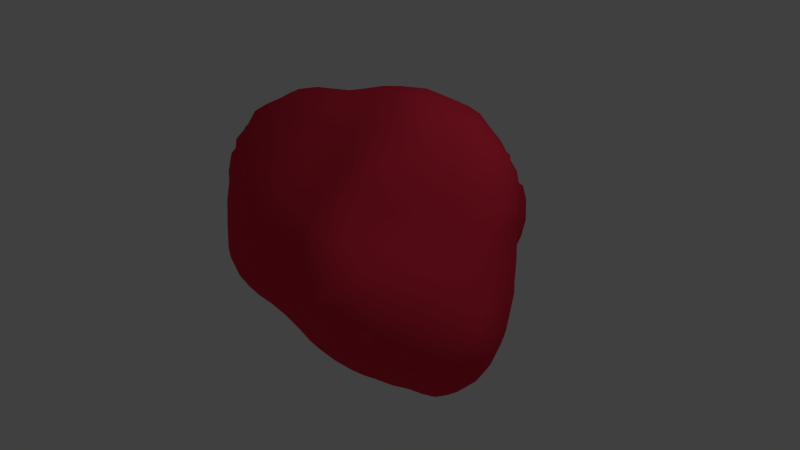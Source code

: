 # Source: ateroid4.blend  (saved by Blender 2.76.0; exported with 4.5.12 LTS)
import bpy
from mathutils import Matrix  # noqa: F401  (used for matrix-valued properties, if any)

bpy.ops.wm.read_factory_settings(use_empty=True)
scene = bpy.context.scene
scene.name = 'Scene'

# ---- collections
col_collection_1 = bpy.data.collections.new('Collection 1'); scene.collection.children.link(col_collection_1)

# ---- materials (node trees are filled in below, after node groups)
mat_material = bpy.data.materials.new('Material')
mat_material.alpha_threshold = 0.0
mat_material.use_transparent_shadow = False
mat_material.diffuse_color = (0.8, 0.03273, 0.06906, 1.0)
mat_material.roughness = 0.5
mat_material.specular_intensity = 0.0
mat_material.line_color = (0.0, 0.0, 0.0, 1.0)

# ---- material node trees

# ---- world
world_world = bpy.data.worlds.new('World'); scene.world = world_world
world_world.color = (0.05088, 0.05088, 0.05088)
world_world.use_sun_shadow = False
world_world.sun_shadow_jitter_overblur = 0.0
world_world.cycles.sampling_method = 'MANUAL'
world_world.cycles.sample_map_resolution = 256

# ---- cameras
cam_camera = bpy.data.cameras.new('Camera')
cam_camera.clip_end = 100.0
cam_camera.lens = 35.0
cam_camera.sensor_width = 32.0
cam_camera.sensor_height = 18.0
cam_camera.ortho_scale = 7.314
cam_camera.dof.focus_distance = 0.0
cam_camera.dof.aperture_fstop = 128.0

# ---- lights
light_lamp = bpy.data.lights.new('Lamp', 'POINT')
light_lamp.transmission_factor = 0.0
light_lamp.cutoff_distance = 30.0
light_lamp.energy = 100.0
light_lamp.shadow_buffer_clip_start = 1.001
light_lamp.shadow_soft_size = 0.1
light_lamp.shadow_maximum_resolution = 0.006
light_lamp.use_absolute_resolution = True
light_lamp.cycles.use_multiple_importance_sampling = False

# ---- meshes
me_cube_001 = bpy.data.meshes.new('Cube.001')
me_cube_001.from_pydata([(-0.8748, -0.6924, -0.2653), (-0.7255, -0.6794, -0.3907), (-0.7695, -0.7179, -0.3088), (-0.8948, -0.7087, -0.1325), (-0.8914, -0.6997, 0.02854), (-0.7549, -0.7819, -0.1325), (-0.7549, -0.771, 0.02854), (-0.679, -0.03604, -0.539), (-1.002, -0.5242, -0.2289), (-1.007, -0.4188, -0.2381), (-1.159, -0.3446, 0.1044), (-1.015, -0.5449, -0.1325), (-1.036, -0.5555, 0.02854), (-1.046, -0.4188, -0.1325), (-1.113, -0.4065, 0.04185), (-1.006, -0.2577, -0.2329), (-1.001, -0.1465, -0.222), (-1.161, -0.2577, 0.09702), (-1.161, -0.1595, 0.09766), (-1.058, -0.2577, -0.1325), (-1.129, -0.2577, 0.01648), (-1.031, -0.09432, -0.1378), (-1.117, -0.1021, 0.0378), (-0.8652, -0.5511, -0.3955), (-0.9237, -0.5914, -0.3008), (-0.8807, -0.4188, -0.4081), (-0.9612, -0.4188, -0.3186), (-0.7695, -0.5948, -0.4204), (-0.8328, -0.6585, -0.3726), (-0.7549, -0.4188, -0.4741), (-0.9753, -0.6254, -0.1325), (-0.972, -0.636, 0.02854), (-0.8768, -0.2577, -0.4065), (-0.9573, -0.2577, -0.3134), (-0.868, -0.09665, -0.4019), (-0.9534, -0.09432, -0.2828), (-0.7549, -0.2577, -0.4797), (-0.7416, -0.0925, -0.49), (-0.9886, -0.03908, -0.195), (-0.05773, -0.6649, -0.5406), (-0.5938, -0.6904, -0.4012), (-0.5938, -0.7598, -0.2936), (-0.4327, -0.6921, -0.4047), (-0.4327, -0.7669, -0.2936), (-0.5633, -0.8309, -0.08831), (-0.5637, -0.8316, 0.02854), (-0.6077, -0.8121, -0.1382), (-0.6442, -0.8122, 0.02854), (-0.4327, -0.8382, -0.1166), (-0.4327, -0.8476, 0.02854), (-0.4327, -0.8158, -0.1971), (-0.2717, -0.6973, -0.4216), (-0.2717, -0.7742, -0.2936), (-0.03873, -0.8229, -0.2169), (-0.1111, -0.6992, -0.4639), (-0.09969, -0.7913, -0.2798), (-0.2717, -0.8347, -0.1221), (-0.2717, -0.8424, 0.02854), (-0.2717, -0.8179, -0.2027), (-0.09969, -0.8301, -0.1426), (-0.1106, -0.8396, 0.02854), (-0.1461, -0.8184, -0.2031), (-0.552, -0.3604, -0.5429), (-0.4327, -0.3727, -0.5508), (-0.5759, -0.2577, -0.5581), (-0.6046, -0.0925, -0.5819), (-0.4327, -0.2577, -0.602), (-0.4027, -0.05803, -0.7243), (-0.4469, -0.1057, -0.6713), (-0.2131, -0.5368, -0.5502), (-0.2687, -0.4169, -0.5732), (-0.1111, -0.5863, -0.5743), (-0.05201, -0.3704, -0.7077), (-0.1077, -0.422, -0.6567), (-0.03269, -0.01914, -0.8578), (-0.2258, -0.2004, -0.7124), (-0.2764, -0.2556, -0.6559), (-0.2764, -0.1057, -0.7485), (-0.3332, -0.1654, -0.6881), (-0.1077, -0.2556, -0.7343), (-0.1594, -0.3078, -0.6778), (-0.09606, -0.08236, -0.8177), (-0.5938, -0.5799, -0.4626), (-0.601, -0.416, -0.517), (-0.4327, -0.5799, -0.468), (-0.4327, -0.4532, -0.518), (-0.6565, -0.2577, -0.5279), (-0.6655, -0.1434, -0.5303), (-0.2687, -0.5863, -0.5017), (-0.3205, -0.4693, -0.5234), (-0.1651, -0.6442, -0.5237), (-0.8798, -0.6824, 0.1896), (-0.8598, -0.6697, 0.3081), (-0.7549, -0.7344, 0.1896), (-0.7585, -0.6878, 0.3574), (-0.7072, -0.6696, 0.4481), (-1.166, -0.3684, 0.1896), (-1.165, -0.3679, 0.3507), (-1.053, -0.5575, 0.1896), (-1.052, -0.5473, 0.3507), (-1.134, -0.4489, 0.1896), (-1.133, -0.4484, 0.3507), (-1.158, -0.3439, 0.434), (-1.029, -0.5247, 0.4819), (-1.084, -0.4207, 0.5116), (-1.033, -0.39, 0.6417), (-1.175, -0.2577, 0.1896), (-1.169, -0.2441, 0.3657), (-1.167, -0.133, 0.1896), (-1.167, -0.136, 0.322), (-1.157, -0.1813, 0.4293), (-1.144, -0.05249, 0.1896), (-1.148, -0.08804, 0.3657), (-1.158, -0.2886, 0.434), (-1.137, -0.2441, 0.4974), (-1.044, -0.268, 0.6864), (-1.115, -0.09665, 0.5118), (-1.038, -0.08948, 0.6854), (-0.9604, -0.6381, 0.1896), (-0.9145, -0.6306, 0.3574), (-0.8146, -0.6542, 0.4155), (-0.9301, -0.5537, 0.526), (-0.8858, -0.5171, 0.6202), (-0.9932, -0.4974, 0.5892), (-0.9385, -0.4342, 0.6846), (-0.7585, -0.6209, 0.5058), (-0.7549, -0.5351, 0.6455), (-0.7549, -0.477, 0.726), (-0.9912, -0.3286, 0.7491), (-0.9921, -0.03101, 0.7475), (-1.003, -0.2212, 0.7611), (-1.003, -0.1384, 0.7611), (-0.8838, -0.3709, 0.7795), (-0.7549, -0.3964, 0.8035), (-0.9289, -0.268, 0.8012), (-0.9294, -0.08948, 0.8097), (-0.7589, -0.261, 0.8854), (-0.7079, -0.2095, 0.924), (-0.7902, -0.09665, 0.8986), (-0.7096, -0.09665, 0.9238), (-0.5304, -0.8256, 0.1239), (-0.588, -0.7935, 0.1824), (-0.5938, -0.7395, 0.3507), (-0.4269, -0.8303, 0.1824), (-0.3693, -0.8237, 0.2857), (-0.4766, -0.8129, 0.2313), (-0.4269, -0.7872, 0.3439), (-0.5938, -0.6854, 0.4713), (-0.4327, -0.7046, 0.4902), (-0.2717, -0.8339, 0.1896), (-0.2717, -0.8262, 0.3054), (-0.2717, -0.7966, 0.3859), (-0.1106, -0.8417, 0.1896), (-0.1106, -0.8332, 0.3225), (-0.1106, -0.8015, 0.403), (-0.2717, -0.716, 0.4912), (-0.1106, -0.7209, 0.4891), (-0.5938, -0.6336, 0.5518), (-0.5812, -0.5429, 0.6825), (-0.6264, -0.4906, 0.7427), (-0.4327, -0.6445, 0.5707), (-0.4327, -0.5667, 0.6729), (-0.2717, -0.6408, 0.5718), (-0.2805, -0.5497, 0.6786), (-0.2328, -0.4851, 0.7362), (-0.1106, -0.6352, 0.5697), (-0.1106, -0.5547, 0.6404), (-0.1106, -0.4688, 0.721), (-0.519, -0.5003, 0.7545), (-0.5812, -0.4297, 0.8094), (-0.4327, -0.5021, 0.7566), (-0.4413, -0.4046, 0.8513), (-0.3933, -0.3414, 0.9169), (-0.5938, -0.32, 0.9031), (-0.5938, -0.2395, 0.937), (-0.5938, -0.09665, 0.9478), (-0.5007, -0.3353, 0.9123), (-0.4413, -0.2721, 0.9446), (-0.4327, -0.09665, 0.9771), (-0.3401, -0.502, 0.7565), (-0.2813, -0.4133, 0.832), (-0.3299, -0.3414, 0.9169), (-0.1106, -0.3883, 0.8122), (-0.2225, -0.3304, 0.9074), (-0.2744, -0.2691, 0.9498), (-0.2717, -0.09665, 1.006), (-0.1106, -0.3171, 0.8928), (-0.1106, -0.2365, 0.9576), (-0.1106, -0.09665, 1.027), (-0.679, 0.02021, -0.539), (-1.014, 0.007564, -0.08764), (-1.033, 0.06253, 0.04151), (-0.9995, 0.1487, 0.1038), (-0.8543, 0.0196, -0.3919), (-0.877, 0.06975, -0.2916), (-0.84, 0.15, -0.2365), (-0.7502, 0.0736, -0.4586), (-0.8214, 0.127, -0.3439), (-0.7046, 0.2255, -0.4078), (-0.7733, 0.2124, -0.2916), (-0.9451, 0.06253, -0.1378), (-0.9678, 0.1149, -0.003536), (-0.8577, 0.1696, -0.1325), (-0.9114, 0.2144, 0.03877), (-0.795, 0.2501, -0.1325), (-0.8181, 0.2801, -0.02631), (-0.6751, 0.308, -0.3753), (-0.6878, 0.345, -0.2936), (-0.8549, 0.3417, 0.08108), (-0.7151, 0.4004, -0.1419), (-0.7956, 0.3919, 0.02785), (-0.6888, 0.4952, -0.09453), (-0.7114, 0.5484, 0.04011), (-0.6777, 0.632, 0.1015), (-0.5213, 0.09656, -0.7039), (-0.5945, 0.05839, -0.6164), (-0.5213, 0.1797, -0.7039), (-0.5589, 0.2303, -0.6259), (-0.4469, 0.0515, -0.7401), (-0.5101, -0.01082, -0.6938), (-0.4452, 0.2303, -0.7451), (-0.5071, 0.2871, -0.6864), (-0.5333, 0.3866, -0.5737), (-0.519, 0.4836, -0.5428), (-0.4039, 0.3866, -0.7372), (-0.4845, 0.3866, -0.6543), (-0.3736, 0.4872, -0.7146), (-0.4234, 0.5391, -0.5963), (-0.03269, 0.01457, -0.8578), (-0.2717, 0.06443, -0.8114), (-0.2717, 0.2255, -0.8168), (-0.09606, 0.06673, -0.8434), (-0.1106, 0.2255, -0.83), (-0.2717, 0.3866, -0.7917), (-0.2717, 0.5075, -0.733), (-0.2717, 0.5881, -0.6342), (-0.1106, 0.3866, -0.8063), (-0.1106, 0.5223, -0.7437), (-0.1106, 0.6028, -0.6496), (-0.6677, 0.1276, -0.5253), (-0.6448, 0.2255, -0.4883), (-0.6188, 0.3717, -0.4393), (-0.6646, 0.4255, -0.2936), (-0.5421, 0.5414, -0.4397), (-0.592, 0.5477, -0.2936), (-0.4732, 0.5909, -0.4834), (-0.6731, 0.4634, -0.2019), (-0.6306, 0.5484, -0.1419), (-0.6462, 0.6026, -0.005862), (-0.3658, 0.6328, -0.5424), (-0.2717, 0.6385, -0.5536), (-0.1106, 0.6449, -0.5691), (-0.5137, 0.6285, -0.376), (-0.5212, 0.6321, -0.2936), (-0.4248, 0.6454, -0.4397), (-0.4327, 0.6693, -0.2936), (-0.5401, 0.6395, -0.1325), (-0.584, 0.6889, 0.04898), (-0.5218, 0.7966, 0.1038), (-0.4327, 0.6786, -0.1325), (-0.4327, 0.7361, 0.01027), (-0.4327, 0.8165, 0.09081), (-0.2717, 0.684, -0.4547), (-0.2717, 0.7221, -0.2936), (-0.1106, 0.7085, -0.4547), (-0.0967, 0.7668, -0.3006), (-0.03375, 0.7907, -0.2515), (-0.2717, 0.7233, -0.1325), (-0.2717, 0.7555, -0.001397), (-0.2717, 0.8288, 0.07914), (-0.1289, 0.7648, -0.1325), (-0.1582, 0.7716, -0.0191), (-0.04838, 0.8045, -0.1325), (-0.1069, 0.8383, 0.03217), (-1.084, 0.06443, 0.1896), (-1.102, 0.06443, 0.3507), (-1.017, 0.1772, 0.1896), (-1.033, 0.2073, 0.3507), (-1.074, 0.06443, 0.5118), (-1.023, 0.06443, 0.6414), (-1.023, 0.1921, 0.5118), (-1.006, 0.1638, 0.6099), (-0.9635, 0.2577, 0.1896), (-0.9833, 0.2879, 0.3507), (-0.9706, 0.06443, 0.7219), (-0.9685, 0.2726, 0.5118), (-0.913, 0.2204, 0.6681), (-0.7549, 0.2833, 0.7323), (-0.8755, 0.3919, 0.1882), (-0.8914, 0.3978, 0.3493), (-0.8388, 0.4711, 0.241), (-0.8388, 0.4711, 0.2947), (-0.8257, 0.4491, 0.1336), (-0.826, 0.4589, 0.4021), (-0.7711, 0.534, 0.1882), (-0.7534, 0.5401, 0.3448), (-0.8879, 0.3552, 0.5118), (-0.8596, 0.3261, 0.6189), (-0.7653, 0.4418, 0.5277), (-0.7549, 0.3611, 0.6517), (-0.7186, 0.5017, 0.4846), (-0.8901, 0.06443, 0.7963), (-0.859, 0.1696, 0.7702), (-0.7469, 0.05399, 0.8732), (-0.6878, -0.006663, 0.9173), (-0.7549, 0.2027, 0.7924), (-0.6817, 0.6367, 0.1896), (-0.6809, 0.6358, 0.2876), (-0.6693, 0.3047, 0.7523), (-0.6466, 0.6091, 0.395), (-0.6738, 0.4668, 0.592), (-0.6178, 0.3895, 0.6793), (-0.6065, 0.5459, 0.5194), (-0.5664, 0.4827, 0.6063), (-0.4327, 0.4009, 0.6966), (-0.4327, 0.5755, 0.5439), (-0.4327, 0.495, 0.616), (-0.2717, 0.4251, 0.712), (-0.2717, 0.5837, 0.548), (-0.2717, 0.5031, 0.6314), (-0.1621, 0.4518, 0.7342), (-0.1106, 0.5958, 0.5479), (-0.1093, 0.5122, 0.6774), (-0.5938, 0.09451, 0.8921), (-0.5938, 0.01397, 0.9253), (-0.6069, 0.2408, 0.803), (-0.4604, 0.1219, 0.9032), (-0.4171, 0.06672, 0.9361), (-0.4171, 0.2097, 0.8534), (-0.353, 0.1455, 0.9148), (-0.5619, 0.3122, 0.7584), (-0.4327, 0.3204, 0.7661), (-0.2717, 0.06443, 0.9832), (-0.2717, 0.255, 0.8735), (-0.2717, 0.1745, 0.9341), (-0.1106, 0.06443, 1.036), (-0.1676, 0.2912, 0.9016), (-0.1126, 0.2327, 0.9628), (-0.2717, 0.3445, 0.793), (-0.1111, 0.3864, 0.8352), (-0.06017, 0.321, 0.9262), (-0.05472, 0.4781, 0.7688), (-0.6162, 0.7173, 0.1896), (-0.5905, 0.6951, 0.3471), (-0.5356, 0.8149, 0.1896), (-0.5345, 0.8161, 0.2993), (-0.4327, 0.7599, 0.4112), (-0.4237, 0.8915, 0.1889), (-0.4237, 0.8698, 0.3206), (-0.5392, 0.647, 0.4468), (-0.4327, 0.6794, 0.4634), (-0.364, 0.9515, 0.2421), (-0.364, 0.9515, 0.2735), (-0.2717, 0.7648, 0.4157), (-0.2809, 0.9075, 0.1889), (-0.2809, 0.8759, 0.3242), (-0.1106, 0.7425, 0.384), (-0.1106, 0.8701, 0.1896), (-0.1106, 0.8229, 0.3034), (-0.2717, 0.6842, 0.4675), (-0.1106, 0.662, 0.4674), (-0.3408, 0.9515, 0.2421), (-0.3408, 0.9515, 0.2735), (0.05048, -0.6717, -0.5484), (0.2116, -0.6764, -0.5537), (0.3726, -0.6705, -0.5471), (0.4637, -0.6632, -0.5386), (0.05048, -0.8327, -0.2368), (0.05048, -0.7265, -0.4547), (0.05048, -0.7957, -0.3173), (0.2116, -0.8495, -0.2607), (0.2116, -0.7389, -0.4547), (0.2116, -0.8035, -0.3413), (0.05048, -0.8574, -0.1325), (0.05048, -0.8773, 0.02854), (0.2116, -0.8998, -0.1325), (0.2116, -0.9347, 0.02854), (0.4078, -0.9839, 0.08769), (0.459, -0.9839, 0.08769), (0.3726, -0.8551, -0.2598), (0.3726, -0.7285, -0.4547), (0.3726, -0.7989, -0.3404), (0.5337, -0.838, -0.2341), (0.5239, -0.6933, -0.4555), (0.5337, -0.78, -0.3147), (0.3726, -0.9223, -0.1325), (0.3615, -0.9707, 0.03182), (0.5337, -0.8941, -0.1325), (0.5211, -0.9496, 0.03182), (0.09926, -0.5113, -0.7047), (0.04753, -0.5709, -0.6371), (0.04753, -0.422, -0.7246), (-0.008127, -0.4778, -0.6875), (0.2116, -0.5133, -0.7059), (0.2116, -0.5938, -0.6342), (0.2116, -0.4188, -0.7472), (0.05048, -0.03416, -0.8616), (0.2116, -0.03345, -0.8614), (0.05048, -0.2577, -0.7838), (0.05048, -0.1147, -0.8353), (0.2116, -0.2577, -0.8021), (0.2116, -0.114, -0.8414), (0.3152, -0.506, -0.7006), (0.3704, -0.5678, -0.6384), (0.3704, -0.4302, -0.7304), (0.4226, -0.4915, -0.6914), (0.5239, -0.5847, -0.5877), (0.5337, -0.3969, -0.7305), (0.5337, -0.4775, -0.6788), (0.2931, -0.01819, -0.8575), (0.3726, -0.2577, -0.8013), (0.3571, -0.08179, -0.842), (0.5337, -0.2577, -0.7926), (0.5337, -0.09665, -0.8253), (0.5711, -0.6416, -0.5097), (0.6164, -0.8225, -0.2146), (0.6476, -0.6777, -0.4023), (0.6857, -0.7352, -0.2863), (0.8118, -0.6853, -0.2507), (0.6481, -0.8431, -0.1325), (0.6765, -0.8658, 0.02854), (0.7287, -0.7933, -0.1325), (0.757, -0.8041, 0.02854), (0.8344, -0.7128, -0.1325), (0.8282, -0.7235, 0.02854), (0.6948, -0.5256, -0.5619), (0.6948, -0.3685, -0.7163), (0.6948, -0.4491, -0.6424), (0.7756, -0.4995, -0.5354), (0.7855, -0.3463, -0.7021), (0.8342, -0.406, -0.5971), (0.6948, -0.2577, -0.765), (0.6948, -0.09665, -0.7928), (0.8103, -0.2577, -0.7199), (0.8908, -0.2577, -0.6527), (0.8221, -0.09665, -0.7323), (0.9026, -0.09665, -0.6475), (0.9501, -0.3583, -0.5515), (0.9611, -0.2577, -0.5722), (0.9537, -0.09665, -0.567), (0.6987, -0.6096, -0.4555), (0.755, -0.6482, -0.3581), (0.8399, -0.5305, -0.4471), (0.8617, -0.6194, -0.3001), (0.8829, -0.4657, -0.4957), (0.915, -0.6404, -0.1325), (0.9088, -0.6174, 0.02854), (0.9519, -0.5098, -0.3884), (0.9808, -0.5377, -0.2936), (0.9829, -0.4147, -0.4471), (1.065, -0.4257, -0.3031), (1.108, -0.3766, -0.2557), (0.9924, -0.5599, -0.1325), (0.9637, -0.5368, 0.02854), (1.073, -0.4495, -0.1325), (1.041, -0.4042, 0.0133), (1.106, -0.3689, -0.1325), (1.098, -0.3408, -0.05055), (1.029, -0.2577, -0.4547), (1.085, -0.2577, -0.3371), (1.001, -0.09665, -0.4547), (1.057, -0.1093, -0.2867), (1.107, -0.2577, -0.2566), (1.1, -0.1715, -0.2284), (1.096, -0.1843, -0.06151), (1.071, -0.2459, 0.0133), (1.069, -0.1093, -0.1221), (1.04, -0.09665, 0.02854), (1.106, -0.2459, -0.1221), (1.098, -0.2916, -0.05055), (1.1, -0.1715, -0.1689), (0.05048, -0.8843, 0.1896), (0.05048, -0.8531, 0.3379), (0.05048, -0.8109, 0.4184), (0.2116, -0.942, 0.1896), (0.1995, -0.8729, 0.3657), (0.1377, -0.8198, 0.4295), (0.05048, -0.7304, 0.4987), (0.2451, -0.8304, 0.4397), (0.1938, -0.7425, 0.5145), (0.2498, -0.6652, 0.5972), (0.4078, -0.9839, 0.1262), (0.459, -0.9839, 0.1262), (0.3615, -0.9688, 0.1838), (0.3769, -0.8786, 0.359), (0.4334, -0.8009, 0.4183), (0.5351, -0.9109, 0.1969), (0.5038, -0.8616, 0.3109), (0.6112, -0.8183, 0.2676), (0.5419, -0.7559, 0.3586), (0.3261, -0.8304, 0.4397), (0.3703, -0.7331, 0.4983), (0.3072, -0.6652, 0.5972), (0.4726, -0.6936, 0.4495), (0.05048, -0.6458, 0.5793), (0.05048, -0.5652, 0.6471), (0.05048, -0.4714, 0.7277), (0.1425, -0.6575, 0.5894), (0.202, -0.5812, 0.6712), (0.1542, -0.4886, 0.7451), (0.58, -0.6117, 0.4063), (0.4146, -0.6209, 0.5569), (0.3635, -0.5629, 0.6593), (0.4198, -0.4693, 0.7213), (0.5231, -0.5626, 0.4958), (0.4663, -0.5135, 0.6139), (0.5737, -0.4512, 0.5421), (0.523, -0.4066, 0.66), (0.5797, -0.2919, 0.7061), (0.05048, -0.3909, 0.8039), (0.2616, -0.5049, 0.7577), (0.2094, -0.4285, 0.8019), (0.05048, -0.3091, 0.8844), (0.05048, -0.2285, 0.9592), (0.04416, -0.08897, 1.046), (0.2116, -0.3124, 0.8914), (0.2116, -0.2319, 0.9598), (0.2116, -0.1099, 1.04), (0.09364, -0.03015, 1.079), (0.2116, -0.02938, 1.079), (0.3124, -0.5049, 0.7577), (0.3687, -0.4169, 0.792), (0.4723, -0.362, 0.7724), (0.3726, -0.2927, 0.8789), (0.3726, -0.2122, 0.9409), (0.3591, -0.08273, 1.02), (0.5202, -0.239, 0.8197), (0.4607, -0.186, 0.9205), (0.5693, -0.09665, 0.8694), (0.4888, -0.09665, 0.9436), (0.2964, -0.01976, 1.076), (0.6542, -0.8528, 0.1602), (0.7086, -0.759, 0.2097), (0.6556, -0.7109, 0.2989), (0.8036, -0.6997, 0.1517), (0.763, -0.6423, 0.2591), (0.6909, -0.5733, 0.3471), (0.7313, -0.4188, 0.3972), (0.8529, -0.5758, 0.1889), (0.7948, -0.5349, 0.2879), (0.9041, -0.4188, 0.2295), (0.8236, -0.4188, 0.3166), (0.6189, -0.5043, 0.4348), (0.6458, -0.406, 0.4978), (0.6181, -0.3438, 0.5987), (0.7656, -0.3262, 0.4218), (0.9275, -0.3201, 0.26), (0.8681, -0.2695, 0.3561), (0.9161, -0.1283, 0.3978), (0.7371, -0.2666, 0.5246), (0.6495, -0.246, 0.6606), (0.7711, -0.1726, 0.5869), (0.7385, -0.11, 0.6837), (0.8087, -0.2189, 0.4795), (0.8634, -0.0968, 0.511), (0.8107, -0.06526, 0.6373), (0.9419, -0.5094, 0.1187), (0.9628, -0.4188, 0.149), (0.9825, -0.2629, 0.1996), (0.9478, -0.2127, 0.2905), (0.9943, -0.09665, 0.1896), (0.9496, -0.08345, 0.3468), (0.9373, -0.02095, 0.4352), (0.6197, -0.1845, 0.7596), (0.6519, -0.09665, 0.7889), (0.05048, 0.04451, -0.8616), (0.2116, 0.03968, -0.8614), (0.05048, 0.1251, -0.8536), (0.05048, 0.2255, -0.8281), (0.2116, 0.1202, -0.853), (0.2116, 0.2255, -0.8187), (0.05048, 0.3866, -0.788), (0.05048, 0.5164, -0.733), (0.05048, 0.597, -0.6496), (0.2244, 0.4014, -0.7432), (0.2866, 0.465, -0.6943), (0.1792, 0.4931, -0.7127), (0.2237, 0.5535, -0.6235), (0.2931, 0.008121, -0.8575), (0.3571, 0.06286, -0.8465), (0.3726, 0.2255, -0.8139), (0.5337, 0.06443, -0.8261), (0.5337, 0.2255, -0.7971), (0.3726, 0.3733, -0.7426), (0.3726, 0.4538, -0.6767), (0.3726, 0.5092, -0.5961), (0.5337, 0.3515, -0.7343), (0.5337, 0.4321, -0.6431), (0.5337, 0.4818, -0.5626), (0.2681, 0.614, -0.5204), (0.3726, 0.5897, -0.4876), (0.5205, 0.5478, -0.4416), (0.5535, 0.5565, -0.2936), (0.5746, 0.5616, -0.1325), (0.5979, 0.5969, 0.02854), (0.05048, 0.6462, -0.5691), (0.1607, 0.6391, -0.5526), (0.04825, 0.7359, -0.4433), (-0.006924, 0.7836, -0.3589), (0.1005, 0.7961, -0.3821), (0.04825, 0.8087, -0.3006), (0.2133, 0.6992, -0.4682), (0.2116, 0.797, -0.382), (0.2116, 0.8418, -0.2936), (0.05048, 0.8587, -0.1325), (0.05048, 0.9019, 0.02854), (0.2182, 0.9186, -0.1174), (0.2182, 0.9358, 0.02848), (0.2763, 0.9506, -0.05362), (0.2763, 0.9506, -0.02526), (0.3606, 0.6956, -0.402), (0.4163, 0.7494, -0.2936), (0.2989, 0.7927, -0.3767), (0.3358, 0.8186, -0.2936), (0.4579, 0.6331, -0.3792), (0.473, 0.6689, -0.2936), (0.4509, 0.7849, -0.2074), (0.3741, 0.8785, -0.1305), (0.3596, 0.9234, 0.02848), (0.498, 0.7222, -0.1452), (0.5566, 0.7087, 0.02854), (0.4734, 0.8245, -0.09998), (0.4924, 0.8429, 0.02854), (0.2973, 0.9506, -0.05362), (0.2973, 0.9506, -0.02526), (0.6948, 0.06443, -0.7757), (0.6949, 0.2151, -0.7329), (0.7487, 0.2618, -0.6604), (0.7982, 0.06443, -0.7165), (0.8804, 0.05497, -0.6053), (0.7799, 0.1544, -0.701), (0.8044, 0.2151, -0.6103), (0.6413, 0.3287, -0.7151), (0.6839, 0.3755, -0.6013), (0.6191, 0.47, -0.5422), (0.782, 0.3148, -0.553), (0.9403, -0.005036, -0.5446), (0.9223, 0.1093, -0.4547), (0.934, 0.14, -0.3606), (0.8571, 0.2255, -0.4547), (0.8941, 0.216, -0.3016), (0.936, 0.1439, 0.1069), (0.9, 0.2477, -0.1325), (0.908, 0.2206, 0.04332), (0.7041, 0.4031, -0.4547), (0.7038, 0.4124, -0.2936), (0.6235, 0.475, -0.4547), (0.6232, 0.4759, -0.2936), (0.7907, 0.3226, -0.4547), (0.8048, 0.3319, -0.2936), (0.7108, 0.4251, -0.1325), (0.7293, 0.4316, 0.02854), (0.6302, 0.481, -0.1325), (0.6488, 0.5164, 0.02854), (0.8194, 0.3445, -0.1325), (0.8207, 0.351, 0.02854), (0.9548, 0.02873, -0.4547), (0.9703, 0.07755, -0.3016), (0.9418, 0.156, -0.2533), (0.9922, 0.06443, -0.1325), (0.9716, 0.07988, 0.04332), (0.9465, 0.1672, -0.1325), (0.9445, 0.1636, -0.0005176), (0.05048, 0.6139, 0.5678), (0.05048, 0.5604, 0.6729), (0.2116, 0.6214, 0.5799), (0.2116, 0.5793, 0.6729), (0.6126, 0.6243, 0.1753), (0.5864, 0.5974, 0.3507), (0.3726, 0.601, 0.5552), (0.3726, 0.5452, 0.6729), (0.6078, 0.4642, 0.5818), (0.5787, 0.4499, 0.6729), (0.5396, 0.5408, 0.5139), (0.4982, 0.4898, 0.6729), (0.04416, 0.07746, 1.067), (0.05048, 0.2255, 1.011), (0.2118, 0.1406, 1.074), (0.2118, 0.2094, 1.039), (0.09364, 0.03246, 1.079), (0.2118, 0.07612, 1.078), (0.05048, 0.4184, 0.8692), (0.05048, 0.3379, 0.9394), (0.05048, 0.4941, 0.7886), (0.2116, 0.4335, 0.8855), (0.2116, 0.353, 0.9506), (0.2116, 0.5056, 0.805), (0.3591, 0.0792, 1.054), (0.3726, 0.2255, 1.019), (0.6004, 0.0176, 0.9018), (0.5415, 0.06855, 0.9599), (0.5954, 0.2803, 0.9011), (0.5385, 0.2262, 0.952), (0.2964, 0.03535, 1.076), (0.3726, 0.4312, 0.8735), (0.3726, 0.3507, 0.9492), (0.3726, 0.4919, 0.793), (0.5307, 0.3887, 0.835), (0.488, 0.3305, 0.9342), (0.466, 0.474, 0.7689), (0.05338, 0.7525, 0.342), (0.05338, 0.845, 0.2057), (0.05338, 0.7952, 0.2776), (0.2116, 0.7542, 0.376), (0.2116, 0.8714, 0.1896), (0.2116, 0.805, 0.2955), (0.05048, 0.6627, 0.4873), (0.2116, 0.6737, 0.4993), (0.3726, 0.7483, 0.3937), (0.3726, 0.8784, 0.1896), (0.3726, 0.8177, 0.3131), (0.5824, 0.6926, 0.1753), (0.5103, 0.7037, 0.3505), (0.496, 0.8308, 0.1896), (0.4782, 0.8084, 0.2967), (0.3726, 0.6677, 0.4747), (0.4715, 0.6466, 0.446), (0.9334, 0.1354, 0.1896), (0.9328, 0.1334, 0.3133), (0.8932, 0.2255, 0.1896), (0.9056, 0.2101, 0.3604), (0.7665, -0.001156, 0.7446), (0.7706, 0.2999, 0.7481), (0.9169, 0.06443, 0.5224), (0.8317, 0.05729, 0.6837), (0.9039, 0.2101, 0.5018), (0.8271, 0.2379, 0.6858), (0.7383, 0.4313, 0.1896), (0.7305, 0.4318, 0.3507), (0.6491, 0.5599, 0.1753), (0.6499, 0.5168, 0.3507), (0.8157, 0.3507, 0.1896), (0.82, 0.3513, 0.3507), (0.6899, 0.4344, 0.5216), (0.708, 0.3717, 0.6858), (0.633, 0.4837, 0.4744), (0.8209, 0.3478, 0.5118), (0.8032, 0.3311, 0.6408), (0.9589, 0.05489, 0.1896), (0.943, 0.07357, 0.3604), (0.9366, 0.1461, 0.4206), (0.9373, 0.06443, 0.4419), (0.9366, 0.1461, 0.4415), (0.6925, 0.06192, 0.8339), (0.6184, 0.125, 0.9177), (0.6945, 0.2364, 0.8336), (0.6184, 0.1729, 0.9177), (0.7878, 0.1062, 0.766), (0.7878, 0.1925, 0.766), (0.6632, 0.3396, 0.7937)], [], [(3, 5, 6, 4), (0, 2, 5, 3), (11, 12, 14, 13), (19, 20, 22, 21), (17, 18, 22, 20), (23, 24, 26, 25), (23, 27, 28, 24), (23, 25, 29, 27), (32, 33, 35, 34), (32, 34, 37, 36), (8, 9, 26, 24), (11, 30, 31, 12), (15, 16, 35, 33), (25, 26, 33, 32), (25, 32, 36, 29), (13, 14, 20, 19), (10, 17, 20, 14), (8, 11, 13, 9), (15, 19, 21, 16), (9, 13, 19, 15), (8, 24, 30, 11), (21, 38, 35, 16), (9, 15, 33, 26), (40, 42, 43, 41), (44, 45, 47, 46), (44, 48, 49, 45), (44, 46, 50, 48), (51, 54, 55, 52), (56, 59, 60, 57), (56, 58, 61, 59), (42, 51, 52, 43), (48, 56, 57, 49), (48, 50, 58, 56), (41, 43, 50, 46), (53, 59, 61, 55), (52, 55, 61, 58), (43, 52, 58, 50), (64, 65, 68, 66), (69, 70, 73, 71), (75, 76, 78, 77), (75, 79, 80, 76), (75, 77, 81, 79), (67, 77, 78, 68), (66, 68, 78, 76), (62, 64, 66, 63), (72, 73, 80, 79), (70, 76, 80, 73), (63, 66, 76, 70), (82, 83, 85, 84), (84, 85, 89, 88), (1, 40, 41, 2), (5, 46, 47, 6), (2, 41, 46, 5), (27, 29, 83, 82), (36, 37, 87, 86), (29, 36, 86, 83), (1, 2, 28, 27), (0, 24, 28, 2), (3, 4, 31, 30), (0, 3, 30, 24), (40, 82, 84, 42), (51, 88, 90, 54), (42, 84, 88, 51), (62, 63, 85, 83), (64, 86, 87, 65), (69, 88, 89, 70), (69, 71, 90, 88), (62, 83, 86, 64), (63, 70, 89, 85), (39, 54, 90, 71), (7, 65, 87, 37), (1, 27, 82, 40), (91, 93, 94, 92), (98, 99, 101, 100), (96, 100, 101, 97), (106, 107, 109, 108), (109, 112, 111, 108), (110, 112, 109, 107), (114, 115, 117, 116), (121, 122, 124, 123), (121, 125, 126, 122), (126, 127, 124, 122), (98, 118, 119, 99), (104, 123, 124, 105), (121, 123, 104, 103), (96, 97, 107, 106), (104, 105, 115, 114), (104, 114, 113, 102), (99, 103, 104, 101), (97, 101, 104, 102), (110, 114, 116, 112), (113, 114, 110, 107), (119, 120, 125, 121), (97, 102, 113, 107), (99, 119, 121, 103), (124, 128, 115, 105), (136, 137, 139, 138), (136, 138, 135, 134), (134, 135, 131, 130), (133, 136, 134, 132), (143, 144, 146, 145), (141, 145, 146, 142), (143, 145, 141, 140), (149, 152, 153, 150), (153, 154, 151, 150), (143, 149, 150, 144), (150, 151, 146, 144), (142, 146, 148, 147), (151, 154, 156, 155), (146, 151, 155, 148), (157, 160, 161, 158), (162, 165, 166, 163), (166, 167, 164, 163), (160, 162, 163, 161), (170, 171, 169, 168), (173, 176, 177, 174), (177, 178, 175, 174), (183, 186, 187, 184), (187, 188, 185, 184), (171, 180, 181, 172), (179, 180, 171, 170), (184, 185, 178, 177), (171, 172, 177, 176), (171, 176, 173, 169), (183, 184, 181, 180), (182, 186, 183, 180), (181, 184, 177, 172), (93, 141, 142, 94), (94, 142, 147, 95), (125, 157, 158, 126), (158, 159, 127, 126), (136, 173, 174, 137), (174, 175, 139, 137), (169, 173, 136, 133), (91, 92, 119, 118), (94, 120, 119, 92), (94, 95, 125, 120), (148, 160, 157, 147), (156, 165, 162, 155), (155, 162, 160, 148), (115, 130, 131, 117), (124, 127, 133, 132), (124, 132, 134, 128), (115, 128, 134, 130), (131, 135, 129, 117), (158, 168, 169, 159), (158, 161, 170, 168), (164, 180, 179, 163), (164, 167, 182, 180), (161, 163, 179, 170), (127, 159, 169, 133), (147, 157, 125, 95), (196, 197, 199, 198), (194, 197, 196, 193), (194, 195, 199, 197), (200, 201, 203, 202), (203, 205, 204, 202), (209, 210, 212, 211), (191, 201, 200, 190), (191, 192, 203, 201), (198, 199, 207, 206), (204, 205, 210, 209), (203, 208, 210, 205), (194, 200, 202, 195), (202, 204, 199, 195), (199, 204, 209, 207), (214, 215, 217, 216), (214, 218, 219, 215), (217, 221, 220, 216), (214, 216, 220, 218), (224, 225, 227, 226), (222, 223, 227, 225), (229, 230, 232, 231), (235, 238, 237, 234), (233, 234, 237, 236), (218, 220, 230, 229), (227, 235, 234, 226), (224, 226, 234, 233), (220, 221, 225, 224), (217, 222, 225, 221), (230, 233, 236, 232), (220, 224, 233, 230), (241, 242, 244, 243), (242, 246, 247, 244), (253, 255, 254, 252), (257, 260, 259, 256), (257, 258, 261, 260), (263, 265, 264, 262), (270, 271, 273, 272), (268, 271, 270, 267), (268, 269, 273, 271), (255, 263, 262, 254), (260, 268, 267, 259), (260, 261, 269, 268), (256, 259, 255, 253), (265, 270, 272, 266), (267, 270, 265, 263), (259, 267, 263, 255), (196, 198, 240, 239), (207, 242, 241, 206), (212, 248, 247, 211), (209, 211, 247, 246), (209, 246, 242, 207), (198, 206, 241, 240), (235, 250, 251, 238), (227, 249, 250, 235), (243, 244, 253, 252), (243, 252, 254, 245), (247, 248, 257, 256), (244, 247, 256, 253), (215, 239, 240, 217), (222, 241, 243, 223), (243, 245, 227, 223), (217, 240, 241, 222), (262, 264, 251, 250), (254, 262, 250, 249), (227, 245, 254, 249), (196, 239, 215, 189), (212, 213, 257, 248), (274, 275, 277, 276), (278, 279, 281, 280), (288, 289, 291, 290), (291, 295, 294, 290), (288, 290, 294, 292), (293, 295, 291, 289), (297, 299, 298, 296), (277, 283, 282, 276), (281, 286, 285, 280), (284, 286, 281, 279), (282, 283, 289, 288), (285, 286, 297, 296), (287, 299, 297, 286), (275, 278, 280, 277), (293, 298, 300, 295), (296, 298, 293, 289), (283, 285, 296, 289), (280, 285, 283, 277), (303, 305, 302, 301), (310, 311, 313, 312), (313, 316, 315, 312), (314, 316, 313, 311), (319, 322, 321, 318), (320, 322, 319, 317), (316, 319, 318, 315), (317, 319, 316, 314), (326, 327, 329, 328), (324, 327, 326, 323), (326, 328, 325, 323), (334, 337, 336, 333), (335, 337, 334, 332), (329, 334, 333, 328), (332, 334, 329, 327), (328, 331, 330, 325), (336, 337, 340, 339), (336, 339, 338, 333), (333, 338, 331, 328), (342, 343, 345, 344), (345, 348, 347, 344), (346, 348, 345, 343), (355, 358, 357, 354), (356, 358, 355, 353), (353, 355, 348, 346), (352, 362, 361, 351), (347, 348, 352, 351), (361, 362, 355, 354), (349, 350, 346, 343), (359, 360, 356, 353), (350, 359, 353, 346), (347, 351, 361, 354), (355, 362, 352, 348), (299, 311, 310, 298), (310, 312, 300, 298), (300, 312, 309, 295), (308, 311, 299, 287), (304, 324, 323, 303), (323, 325, 305, 303), (307, 343, 342, 306), (294, 295, 307, 306), (315, 350, 349, 312), (321, 360, 359, 318), (309, 312, 349, 343), (318, 359, 350, 315), (284, 301, 302, 286), (302, 305, 287, 286), (330, 331, 314, 311), (320, 339, 341, 322), (338, 339, 320, 317), (308, 325, 330, 311), (331, 338, 317, 314), (305, 325, 308, 287), (309, 343, 307, 295), (368, 371, 372, 369), (367, 369, 372, 370), (373, 375, 376, 374), (380, 383, 384, 381), (379, 381, 384, 382), (385, 387, 388, 386), (371, 380, 381, 372), (370, 372, 381, 379), (375, 385, 386, 376), (377, 386, 388, 378), (367, 370, 375, 373), (379, 382, 387, 385), (370, 379, 385, 375), (389, 390, 392, 391), (389, 393, 394, 390), (389, 391, 395, 393), (398, 399, 401, 400), (404, 405, 403, 402), (404, 407, 408, 405), (403, 405, 408, 406), (410, 411, 413, 412), (393, 402, 403, 394), (393, 395, 404, 402), (400, 401, 411, 410), (391, 398, 400, 395), (404, 410, 412, 407), (396, 397, 401, 399), (397, 409, 411, 401), (395, 400, 410, 404), (421, 422, 420, 419), (421, 423, 424, 422), (417, 421, 419, 415), (417, 418, 423, 421), (426, 429, 430, 427), (425, 427, 430, 428), (435, 436, 434, 433), (431, 432, 435, 433), (434, 436, 439, 438), (433, 434, 430, 429), (426, 431, 433, 429), (430, 434, 438, 437), (440, 442, 443, 441), (449, 450, 448, 447), (454, 455, 453, 452), (454, 456, 457, 455), (460, 461, 459, 458), (459, 461, 463, 462), (466, 467, 465, 464), (465, 469, 468, 464), (468, 470, 466, 464), (442, 447, 448, 443), (442, 444, 449, 447), (445, 452, 453, 446), (458, 459, 450, 449), (450, 459, 462, 451), (468, 469, 457, 456), (457, 469, 465, 455), (450, 454, 452, 448), (450, 451, 456, 454), (463, 470, 468, 462), (466, 470, 463, 461), (462, 468, 456, 451), (443, 448, 452, 445), (383, 416, 417, 384), (382, 384, 417, 415), (387, 419, 420, 388), (382, 415, 419, 387), (407, 426, 427, 408), (406, 408, 427, 425), (412, 413, 432, 431), (407, 412, 431, 426), (363, 390, 394, 364), (365, 403, 406, 366), (364, 394, 403, 365), (440, 441, 417, 416), (417, 441, 443, 418), (445, 446, 424, 423), (443, 445, 423, 418), (363, 364, 371, 368), (365, 366, 383, 380), (364, 365, 380, 371), (430, 444, 442, 428), (425, 428, 442, 440), (439, 460, 458, 438), (438, 458, 449, 437), (430, 437, 449, 444), (406, 414, 383, 366), (406, 425, 440, 414), (383, 414, 440, 416), (471, 474, 475, 472), (475, 476, 473, 472), (488, 489, 487, 486), (483, 486, 487, 484), (487, 489, 485, 484), (474, 483, 484, 475), (479, 491, 492, 480), (490, 491, 479, 478), (482, 486, 483, 481), (475, 478, 479, 476), (473, 476, 479, 477), (485, 491, 490, 484), (485, 489, 493, 491), (475, 484, 490, 478), (494, 497, 498, 495), (498, 499, 496, 495), (506, 507, 505, 504), (501, 504, 505, 502), (505, 507, 503, 502), (512, 515, 516, 513), (516, 517, 514, 513), (528, 529, 527, 526), (523, 526, 527, 524), (527, 529, 525, 524), (520, 521, 511, 510), (515, 523, 524, 516), (524, 525, 517, 516), (511, 515, 512, 509), (522, 526, 523, 521), (514, 517, 519, 518), (517, 525, 530, 519), (521, 523, 515, 511), (540, 541, 539, 538), (535, 538, 539, 536), (539, 541, 537, 536), (551, 552, 550, 549), (551, 554, 555, 552), (553, 554, 551, 549), (560, 561, 559, 558), (556, 557, 540, 538), (546, 558, 559, 547), (559, 561, 548, 547), (546, 547, 541, 540), (541, 547, 545, 537), (549, 550, 544, 543), (537, 543, 542, 536), (548, 554, 553, 547), (545, 547, 553, 549), (545, 549, 543, 537), (548, 561, 562, 554), (557, 558, 546, 540), (488, 532, 533, 489), (531, 532, 488, 486), (506, 543, 544, 507), (542, 543, 506, 504), (500, 536, 542, 504), (544, 550, 508, 507), (563, 564, 528, 526), (479, 480, 498, 497), (479, 497, 494, 477), (501, 502, 492, 491), (493, 504, 501, 491), (500, 504, 493, 489), (492, 502, 498, 480), (535, 536, 533, 532), (534, 538, 535, 532), (498, 510, 511, 499), (496, 499, 511, 509), (503, 521, 520, 502), (503, 507, 522, 521), (508, 526, 522, 507), (498, 502, 520, 510), (552, 564, 563, 550), (508, 550, 563, 526), (533, 536, 500, 489), (567, 568, 570, 569), (576, 577, 575, 574), (573, 577, 576, 572), (571, 572, 576, 574), (579, 580, 582, 581), (584, 587, 586, 583), (584, 585, 588, 587), (569, 570, 580, 579), (575, 584, 583, 574), (575, 577, 585, 584), (568, 571, 574, 570), (580, 583, 586, 582), (567, 569, 566, 565), (569, 579, 578, 566), (570, 574, 583, 580), (597, 598, 600, 599), (600, 603, 602, 599), (597, 599, 602, 601), (605, 607, 606, 604), (612, 613, 611, 610), (611, 615, 614, 610), (621, 622, 620, 619), (618, 622, 621, 617), (616, 617, 621, 619), (603, 613, 612, 602), (601, 602, 612, 610), (609, 624, 623, 608), (606, 607, 609, 608), (623, 624, 618, 617), (604, 606, 603, 600), (613, 617, 616, 611), (616, 619, 615, 611), (606, 617, 613, 603), (606, 608, 623, 617), (618, 624, 609, 607), (630, 631, 629, 628), (627, 631, 630, 626), (625, 626, 630, 628), (632, 633, 627, 626), (627, 633, 635, 631), (639, 640, 638, 637), (646, 647, 645, 644), (645, 649, 648, 644), (652, 653, 651, 650), (651, 655, 654, 650), (661, 662, 660, 659), (638, 657, 656, 637), (638, 640, 658, 657), (643, 662, 661, 642), (660, 662, 643, 641), (648, 649, 640, 639), (654, 655, 643, 642), (647, 652, 650, 645), (650, 654, 649, 645), (658, 661, 659, 657), (649, 654, 642, 640), (642, 661, 658, 640), (581, 582, 626, 625), (587, 633, 632, 586), (587, 588, 634, 633), (582, 586, 632, 626), (592, 647, 646, 591), (594, 653, 652, 593), (593, 652, 647, 592), (573, 595, 596, 577), (614, 615, 592, 591), (590, 610, 614, 591), (619, 620, 594, 593), (615, 619, 593, 592), (589, 601, 610, 590), (590, 591, 588, 585), (589, 590, 585, 577), (597, 601, 596, 595), (631, 639, 637, 629), (634, 646, 644, 633), (644, 648, 635, 633), (635, 648, 639, 631), (637, 656, 636, 629), (596, 601, 589, 577), (591, 646, 634, 588), (664, 666, 665, 663), (673, 674, 672, 671), (670, 674, 673, 669), (666, 670, 669, 665), (677, 678, 676, 675), (682, 685, 684, 681), (684, 686, 683, 681), (690, 692, 688, 687), (695, 698, 697, 694), (697, 699, 696, 694), (687, 688, 678, 677), (685, 695, 694, 684), (694, 696, 686, 684), (678, 685, 682, 676), (697, 698, 692, 691), (692, 698, 695, 688), (679, 680, 677, 675), (680, 693, 687, 677), (688, 695, 685, 678), (702, 705, 704, 701), (703, 705, 702, 700), (713, 714, 712, 711), (710, 714, 713, 709), (712, 714, 710, 708), (705, 710, 709, 704), (708, 710, 705, 703), (706, 707, 703, 700), (715, 716, 712, 708), (707, 715, 708, 703), (719, 720, 718, 717), (725, 726, 724, 723), (729, 730, 728, 727), (728, 732, 731, 727), (734, 737, 736, 733), (718, 739, 738, 717), (718, 720, 740, 739), (741, 742, 725, 723), (731, 732, 720, 719), (736, 737, 726, 725), (726, 737, 734, 722), (730, 735, 733, 728), (733, 736, 732, 728), (740, 742, 741, 739), (732, 736, 725, 720), (725, 742, 740, 720), (745, 746, 744, 743), (747, 748, 745, 743), (668, 730, 729, 667), (672, 734, 733, 671), (733, 735, 673, 671), (673, 735, 730, 668), (689, 743, 744, 690), (692, 746, 745, 691), (744, 746, 692, 690), (745, 749, 697, 691), (711, 712, 668, 667), (665, 707, 706, 663), (673, 716, 715, 669), (712, 716, 673, 668), (669, 715, 707, 665), (683, 686, 666, 664), (674, 699, 697, 672), (696, 699, 674, 670), (686, 696, 670, 666), (726, 748, 747, 724), (721, 724, 747, 743), (745, 748, 726, 722), (734, 749, 745, 722), (697, 749, 734, 672), (54, 368, 369, 55), (53, 55, 369, 367), (59, 373, 374, 60), (53, 367, 373, 59), (72, 391, 392, 73), (71, 73, 392, 390), (79, 81, 399, 398), (74, 396, 399, 81), (72, 79, 398, 391), (39, 363, 368, 54), (39, 71, 390, 363), (152, 471, 472, 153), (472, 473, 154, 153), (154, 473, 477, 156), (165, 494, 495, 166), (495, 496, 167, 166), (186, 512, 513, 187), (513, 514, 188, 187), (509, 512, 186, 182), (167, 496, 509, 182), (477, 494, 165, 156), (231, 232, 568, 567), (238, 573, 572, 237), (236, 237, 572, 571), (231, 567, 565, 228), (232, 236, 571, 568), (265, 598, 597, 264), (265, 266, 600, 598), (273, 605, 604, 272), (272, 604, 600, 266), (264, 597, 595, 251), (238, 251, 595, 573), (322, 664, 663, 321), (675, 676, 337, 335), (340, 682, 681, 339), (681, 683, 341, 339), (676, 682, 340, 337), (358, 702, 701, 357), (700, 702, 358, 356), (360, 706, 700, 356), (341, 683, 664, 322), (663, 706, 360, 321), (67, 68, 219, 218), (65, 215, 219, 68), (77, 229, 231, 81), (74, 81, 231, 228), (67, 218, 229, 77), (34, 35, 194, 193), (34, 193, 196, 37), (21, 22, 191, 190), (35, 38, 200, 194), (21, 190, 200, 38), (7, 37, 196, 189), (7, 189, 215, 65), (396, 565, 566, 397), (411, 579, 581, 413), (578, 579, 411, 409), (397, 566, 578, 409), (628, 629, 436, 435), (432, 625, 628, 435), (436, 629, 636, 439), (656, 657, 461, 460), (659, 660, 467, 466), (657, 659, 466, 461), (636, 656, 460, 439), (413, 581, 625, 432), (111, 112, 275, 274), (116, 117, 279, 278), (112, 116, 278, 275), (129, 284, 279, 117), (138, 139, 304, 303), (138, 303, 301, 135), (178, 327, 324, 175), (188, 335, 332, 185), (185, 332, 327, 178), (129, 135, 301, 284), (175, 324, 304, 139), (738, 739, 561, 560), (723, 724, 555, 554), (555, 724, 721, 552), (739, 741, 562, 561), (562, 741, 723, 554), (689, 690, 529, 528), (529, 690, 687, 525), (519, 680, 679, 518), (514, 518, 679, 675), (687, 693, 530, 525), (530, 693, 680, 519), (721, 743, 564, 552), (564, 743, 689, 528), (4, 6, 93, 91), (12, 98, 100, 14), (10, 14, 100, 96), (17, 106, 108, 18), (108, 111, 22, 18), (10, 96, 106, 17), (12, 31, 118, 98), (45, 140, 141, 47), (45, 49, 143, 140), (57, 60, 152, 149), (49, 57, 149, 143), (4, 91, 118, 31), (6, 47, 141, 93), (191, 274, 276, 192), (210, 292, 294, 212), (288, 292, 210, 208), (203, 282, 288, 208), (276, 282, 203, 192), (257, 342, 344, 258), (344, 347, 261, 258), (354, 357, 273, 269), (347, 354, 269, 261), (212, 294, 306, 213), (306, 342, 257, 213), (374, 376, 474, 471), (377, 378, 482, 481), (377, 481, 483, 386), (388, 486, 482, 378), (376, 386, 483, 474), (422, 532, 531, 420), (422, 424, 534, 532), (455, 557, 556, 453), (467, 560, 558, 465), (465, 558, 557, 455), (446, 453, 556, 538), (446, 538, 534, 424), (388, 420, 531, 486), (701, 704, 607, 605), (622, 713, 711, 620), (709, 713, 622, 618), (704, 709, 618, 607), (643, 719, 717, 641), (653, 729, 727, 651), (727, 731, 655, 651), (655, 731, 719, 643), (717, 738, 660, 641), (620, 711, 667, 594), (667, 729, 653, 594), (22, 111, 274, 191), (660, 738, 560, 467), (60, 374, 471, 152), (357, 701, 605, 273), (74, 228, 565, 396), (514, 675, 335, 188)])
me_cube_001.polygons.foreach_set('use_smooth', [True] * 748)
_uv = me_cube_001.uv_layers.new(name='UVMap')
_uv.uv.foreach_set('vector', [0.5263, 0.1533, 0.5457, 0.1815, 0.5517, 0.2241, 0.533, 0.1986, 0.542, 0.1125, 0.5251, 0.1287, 0.5457, 0.1815, 0.5263, 0.1533, 0.5423, 0.09572, 0.5294, 0.148, 0.5372, 0.1024, 0.5141, 0.07171, 0.4684, 0.04776, 0.4918, 0.06919, 0.4362, 0.05869, 0.4105, 0.03373, 0.5047, 0.08457, 0.4699, 0.07082, 0.4362, 0.05869, 0.4918, 0.06919, 0.4996, 0.06893, 0.5253, 0.08097, 0.4871, 0.04708, 0.4686, 0.04788, 0.4996, 0.06893, 0.4919, 0.09117, 0.5203, 0.09313, 0.5253, 0.08097, 0.4996, 0.06893, 0.4686, 0.04788, 0.4457, 0.06555, 0.4919, 0.09117, 0.4254, 0.03154, 0.4419, 0.03063, 0.3937, 0.01959, 0.3792, 0.01655, 0.4254, 0.03154, 0.3792, 0.01655, 0.36, 0.03187, 0.4053, 0.04807, 0.5284, 0.07058, 0.5001, 0.05451, 0.4871, 0.04708, 0.5253, 0.08097, 0.5423, 0.09572, 0.5546, 0.1153, 0.5357, 0.1732, 0.5294, 0.148, 0.4538, 0.03652, 0.4194, 0.02694, 0.3937, 0.01959, 0.4419, 0.03063, 0.4686, 0.04788, 0.4871, 0.04708, 0.4419, 0.03063, 0.4254, 0.03154, 0.4686, 0.04788, 0.4254, 0.03154, 0.4053, 0.04807, 0.4457, 0.06555, 0.5141, 0.07171, 0.5372, 0.1024, 0.4918, 0.06919, 0.4684, 0.04776, 0.534, 0.09975, 0.5047, 0.08457, 0.4918, 0.06919, 0.5372, 0.1024, 0.5284, 0.07058, 0.5423, 0.09572, 0.5141, 0.07171, 0.5001, 0.05451, 0.4538, 0.03652, 0.4684, 0.04776, 0.4105, 0.03373, 0.4194, 0.02694, 0.5001, 0.05451, 0.5141, 0.07171, 0.4684, 0.04776, 0.4538, 0.03652, 0.5284, 0.07058, 0.5253, 0.08097, 0.5546, 0.1153, 0.5423, 0.09572, 0.4105, 0.03373, 0.3837, 0.02454, 0.3937, 0.01959, 0.4194, 0.02694, 0.5001, 0.05451, 0.4538, 0.03652, 0.4419, 0.03063, 0.4871, 0.04708, 0.4852, 0.1421, 0.4615, 0.172, 0.4803, 0.2017, 0.5041, 0.1722, 0.5227, 0.2326, 0.528, 0.2628, 0.5389, 0.2478, 0.5243, 0.2109, 0.5227, 0.2326, 0.5012, 0.2476, 0.5086, 0.2842, 0.528, 0.2628, 0.5227, 0.2326, 0.5243, 0.2109, 0.4937, 0.2271, 0.5012, 0.2476, 0.4409, 0.1959, 0.4216, 0.2119, 0.4412, 0.2564, 0.4593, 0.228, 0.4761, 0.27, 0.4517, 0.288, 0.4591, 0.3262, 0.4822, 0.3063, 0.4761, 0.27, 0.4704, 0.2507, 0.4539, 0.2681, 0.4517, 0.288, 0.4615, 0.172, 0.4409, 0.1959, 0.4593, 0.228, 0.4803, 0.2017, 0.5012, 0.2476, 0.4761, 0.27, 0.4822, 0.3063, 0.5086, 0.2842, 0.5012, 0.2476, 0.4937, 0.2271, 0.4704, 0.2507, 0.4761, 0.27, 0.5041, 0.1722, 0.4803, 0.2017, 0.4937, 0.2271, 0.5243, 0.2109, 0.4413, 0.2792, 0.4517, 0.288, 0.4539, 0.2681, 0.4412, 0.2564, 0.4593, 0.228, 0.4412, 0.2564, 0.4539, 0.2681, 0.4704, 0.2507, 0.4803, 0.2017, 0.4593, 0.228, 0.4704, 0.2507, 0.4937, 0.2271, 0.3806, 0.07489, 0.3433, 0.04733, 0.33, 0.06696, 0.3639, 0.09713, 0.3999, 0.1689, 0.3812, 0.1467, 0.3654, 0.1581, 0.3984, 0.1835, 0.3307, 0.1116, 0.3473, 0.1172, 0.3328, 0.09275, 0.3147, 0.08767, 0.3307, 0.1116, 0.332, 0.1325, 0.3472, 0.1378, 0.3473, 0.1172, 0.3307, 0.1116, 0.3147, 0.08767, 0.2959, 0.1072, 0.332, 0.1325, 0.3148, 0.06197, 0.3147, 0.08767, 0.3328, 0.09275, 0.33, 0.06696, 0.3639, 0.09713, 0.33, 0.06696, 0.3328, 0.09275, 0.3473, 0.1172, 0.4019, 0.09262, 0.3806, 0.07489, 0.3639, 0.09713, 0.3901, 0.117, 0.35, 0.1542, 0.3654, 0.1581, 0.3472, 0.1378, 0.332, 0.1325, 0.3812, 0.1467, 0.3473, 0.1172, 0.3472, 0.1378, 0.3654, 0.1581, 0.3901, 0.117, 0.3639, 0.09713, 0.3473, 0.1172, 0.3812, 0.1467, 0.459, 0.1196, 0.4216, 0.0922, 0.4083, 0.1302, 0.4364, 0.1503, 0.4364, 0.1503, 0.4083, 0.1302, 0.3984, 0.1513, 0.4168, 0.1727, 0.5049, 0.1158, 0.4852, 0.1421, 0.5041, 0.1722, 0.5251, 0.1287, 0.5457, 0.1815, 0.5243, 0.2109, 0.5389, 0.2478, 0.5517, 0.2241, 0.5251, 0.1287, 0.5041, 0.1722, 0.5243, 0.2109, 0.5457, 0.1815, 0.4919, 0.09117, 0.4457, 0.06555, 0.4216, 0.0922, 0.459, 0.1196, 0.4053, 0.04807, 0.36, 0.03187, 0.3635, 0.04829, 0.3911, 0.06228, 0.4457, 0.06555, 0.4053, 0.04807, 0.3911, 0.06228, 0.4216, 0.0922, 0.5049, 0.1158, 0.5251, 0.1287, 0.5203, 0.09313, 0.4919, 0.09117, 0.542, 0.1125, 0.5253, 0.08097, 0.5203, 0.09313, 0.5251, 0.1287, 0.5263, 0.1533, 0.533, 0.1986, 0.5357, 0.1732, 0.5546, 0.1153, 0.542, 0.1125, 0.5263, 0.1533, 0.5546, 0.1153, 0.5253, 0.08097, 0.4852, 0.1421, 0.459, 0.1196, 0.4364, 0.1503, 0.4615, 0.172, 0.4409, 0.1959, 0.4168, 0.1727, 0.4161, 0.1886, 0.4216, 0.2119, 0.4615, 0.172, 0.4364, 0.1503, 0.4168, 0.1727, 0.4409, 0.1959, 0.4019, 0.09262, 0.3901, 0.117, 0.4083, 0.1302, 0.4216, 0.0922, 0.3806, 0.07489, 0.3911, 0.06228, 0.3635, 0.04829, 0.3433, 0.04733, 0.3999, 0.1689, 0.4168, 0.1727, 0.3984, 0.1513, 0.3812, 0.1467, 0.3999, 0.1689, 0.3984, 0.1835, 0.4161, 0.1886, 0.4168, 0.1727, 0.4019, 0.09262, 0.4216, 0.0922, 0.3911, 0.06228, 0.3806, 0.07489, 0.3901, 0.117, 0.3812, 0.1467, 0.3984, 0.1513, 0.4083, 0.1302, 0.4082, 0.2026, 0.4216, 0.2119, 0.4161, 0.1886, 0.3984, 0.1835, 0.3371, 0.03179, 0.3433, 0.04733, 0.3635, 0.04829, 0.36, 0.03187, 0.5049, 0.1158, 0.4919, 0.09117, 0.459, 0.1196, 0.4852, 0.1421, 0.5361, 0.2489, 0.5517, 0.2684, 0.5504, 0.3181, 0.5356, 0.2909, 0.5464, 0.1957, 0.556, 0.2527, 0.549, 0.2208, 0.536, 0.1603, 0.5501, 0.1306, 0.536, 0.1603, 0.549, 0.2208, 0.5316, 0.2017, 0.5144, 0.1126, 0.52, 0.1816, 0.4746, 0.1499, 0.4664, 0.09774, 0.4746, 0.1499, 0.4527, 0.1681, 0.4298, 0.09448, 0.4664, 0.09774, 0.4964, 0.2047, 0.4527, 0.1681, 0.4746, 0.1499, 0.52, 0.1816, 0.5197, 0.2491, 0.5143, 0.3647, 0.4394, 0.3499, 0.4547, 0.2448, 0.5363, 0.3485, 0.5506, 0.383, 0.5431, 0.3967, 0.542, 0.3582, 0.5363, 0.3485, 0.5411, 0.3656, 0.5237, 0.4145, 0.5506, 0.383, 0.5237, 0.4145, 0.5105, 0.4447, 0.5431, 0.3967, 0.5506, 0.383, 0.5464, 0.1957, 0.5444, 0.227, 0.5423, 0.2939, 0.556, 0.2527, 0.538, 0.2976, 0.542, 0.3582, 0.5431, 0.3967, 0.5529, 0.3558, 0.5363, 0.3485, 0.542, 0.3582, 0.538, 0.2976, 0.5528, 0.3078, 0.5501, 0.1306, 0.5316, 0.2017, 0.52, 0.1816, 0.5144, 0.1126, 0.538, 0.2976, 0.5529, 0.3558, 0.5143, 0.3647, 0.5197, 0.2491, 0.538, 0.2976, 0.5197, 0.2491, 0.5387, 0.2197, 0.5279, 0.2356, 0.556, 0.2527, 0.5528, 0.3078, 0.538, 0.2976, 0.549, 0.2208, 0.5316, 0.2017, 0.549, 0.2208, 0.538, 0.2976, 0.5279, 0.2356, 0.4964, 0.2047, 0.5197, 0.2491, 0.4547, 0.2448, 0.4527, 0.1681, 0.5387, 0.2197, 0.5197, 0.2491, 0.4964, 0.2047, 0.52, 0.1816, 0.5423, 0.2939, 0.5272, 0.3353, 0.5411, 0.3656, 0.5363, 0.3485, 0.5316, 0.2017, 0.5279, 0.2356, 0.5387, 0.2197, 0.52, 0.1816, 0.556, 0.2527, 0.5423, 0.2939, 0.5363, 0.3485, 0.5528, 0.3078, 0.5431, 0.3967, 0.5259, 0.411, 0.5143, 0.3647, 0.5529, 0.3558, 0.4463, 0.5069, 0.4174, 0.5288, 0.3749, 0.5244, 0.3907, 0.5031, 0.4463, 0.5069, 0.3907, 0.5031, 0.4167, 0.4365, 0.4881, 0.4435, 0.4881, 0.4435, 0.4167, 0.4365, 0.4544, 0.4009, 0.4885, 0.4072, 0.4886, 0.4747, 0.4463, 0.5069, 0.4881, 0.4435, 0.5121, 0.4456, 0.5099, 0.3246, 0.5027, 0.3603, 0.5068, 0.3681, 0.5169, 0.3304, 0.5311, 0.2988, 0.5169, 0.3304, 0.5068, 0.3681, 0.5275, 0.3451, 0.5099, 0.3246, 0.5169, 0.3304, 0.5311, 0.2988, 0.5249, 0.2934, 0.4856, 0.3467, 0.4638, 0.3654, 0.4657, 0.3992, 0.4879, 0.3774, 0.4657, 0.3992, 0.4613, 0.4195, 0.4842, 0.3986, 0.4879, 0.3774, 0.5099, 0.3246, 0.4856, 0.3467, 0.4879, 0.3774, 0.5027, 0.3603, 0.4879, 0.3774, 0.4842, 0.3986, 0.5068, 0.3681, 0.5027, 0.3603, 0.5275, 0.3451, 0.5068, 0.3681, 0.4941, 0.4082, 0.5198, 0.3811, 0.4842, 0.3986, 0.4613, 0.4195, 0.4461, 0.4407, 0.4694, 0.4261, 0.5068, 0.3681, 0.4842, 0.3986, 0.4694, 0.4261, 0.4941, 0.4082, 0.5102, 0.406, 0.4824, 0.4318, 0.4659, 0.4637, 0.4887, 0.451, 0.454, 0.448, 0.4287, 0.4613, 0.4112, 0.4802, 0.4358, 0.4788, 0.4112, 0.4802, 0.3916, 0.5033, 0.4132, 0.5, 0.4358, 0.4788, 0.4824, 0.4318, 0.454, 0.448, 0.4358, 0.4788, 0.4659, 0.4637, 0.4512, 0.4918, 0.4276, 0.5245, 0.4606, 0.4966, 0.4669, 0.4831, 0.5067, 0.4244, 0.4939, 0.4358, 0.464, 0.4518, 0.4804, 0.4374, 0.464, 0.4518, 0.4045, 0.4625, 0.4293, 0.4383, 0.4804, 0.4374, 0.4475, 0.4504, 0.4289, 0.4505, 0.4067, 0.4728, 0.4374, 0.463, 0.4067, 0.4728, 0.3652, 0.4976, 0.3834, 0.4829, 0.4374, 0.463, 0.4276, 0.5245, 0.4032, 0.5285, 0.4668, 0.4485, 0.477, 0.4448, 0.4351, 0.4994, 0.4032, 0.5285, 0.4276, 0.5245, 0.4512, 0.4918, 0.4374, 0.463, 0.3834, 0.4829, 0.4045, 0.4625, 0.464, 0.4518, 0.4276, 0.5245, 0.477, 0.4448, 0.464, 0.4518, 0.4939, 0.4358, 0.4276, 0.5245, 0.4939, 0.4358, 0.5067, 0.4244, 0.4606, 0.4966, 0.4475, 0.4504, 0.4374, 0.463, 0.4668, 0.4485, 0.4032, 0.5285, 0.4472, 0.4238, 0.4289, 0.4505, 0.4475, 0.4504, 0.4032, 0.5285, 0.4668, 0.4485, 0.4374, 0.463, 0.464, 0.4518, 0.477, 0.4448, 0.5517, 0.2684, 0.5311, 0.2988, 0.5275, 0.3451, 0.5504, 0.3181, 0.5504, 0.3181, 0.5275, 0.3451, 0.5198, 0.3811, 0.5391, 0.356, 0.5411, 0.3656, 0.5102, 0.406, 0.4887, 0.451, 0.5237, 0.4145, 0.4887, 0.451, 0.4858, 0.4673, 0.5105, 0.4447, 0.5237, 0.4145, 0.4463, 0.5069, 0.5067, 0.4244, 0.4804, 0.4374, 0.4174, 0.5288, 0.4804, 0.4374, 0.4293, 0.4383, 0.3749, 0.5244, 0.4174, 0.5288, 0.4606, 0.4966, 0.5067, 0.4244, 0.4463, 0.5069, 0.4886, 0.4747, 0.5361, 0.2489, 0.5356, 0.2909, 0.5423, 0.2939, 0.5444, 0.227, 0.5504, 0.3181, 0.5272, 0.3353, 0.5423, 0.2939, 0.5356, 0.2909, 0.5504, 0.3181, 0.5391, 0.356, 0.5411, 0.3656, 0.5272, 0.3353, 0.4941, 0.4082, 0.4824, 0.4318, 0.5102, 0.406, 0.5198, 0.3811, 0.4461, 0.4407, 0.4287, 0.4613, 0.454, 0.448, 0.4694, 0.4261, 0.4694, 0.4261, 0.454, 0.448, 0.4824, 0.4318, 0.4941, 0.4082, 0.5143, 0.3647, 0.4885, 0.4072, 0.4544, 0.4009, 0.4394, 0.3499, 0.5431, 0.3967, 0.5105, 0.4447, 0.4886, 0.4747, 0.5121, 0.4456, 0.5431, 0.3967, 0.5121, 0.4456, 0.4881, 0.4435, 0.5259, 0.411, 0.5143, 0.3647, 0.5259, 0.411, 0.4881, 0.4435, 0.4885, 0.4072, 0.4544, 0.4009, 0.4167, 0.4365, 0.4046, 0.3874, 0.4394, 0.3499, 0.4887, 0.451, 0.4669, 0.4831, 0.4606, 0.4966, 0.4858, 0.4673, 0.4887, 0.451, 0.4659, 0.4637, 0.4512, 0.4918, 0.4669, 0.4831, 0.4132, 0.5, 0.4032, 0.5285, 0.4351, 0.4994, 0.4358, 0.4788, 0.4132, 0.5, 0.3916, 0.5033, 0.4472, 0.4238, 0.4032, 0.5285, 0.4659, 0.4637, 0.4358, 0.4788, 0.4351, 0.4994, 0.4512, 0.4918, 0.5105, 0.4447, 0.4858, 0.4673, 0.4606, 0.4966, 0.4886, 0.4747, 0.5198, 0.3811, 0.5102, 0.406, 0.5411, 0.3656, 0.5391, 0.356, 0.3149, 0.01831, 0.3067, 0.01847, 0.2743, 0.03661, 0.2653, 0.02651, 0.3314, 0.02137, 0.3067, 0.01847, 0.3149, 0.01831, 0.3434, 0.009196, 0.3314, 0.02137, 0.3011, 0.03792, 0.2743, 0.03661, 0.3067, 0.01847, 0.344, 0.04225, 0.3296, 0.06829, 0.2851, 0.08795, 0.296, 0.05892, 0.2851, 0.08795, 0.2516, 0.08945, 0.2618, 0.06884, 0.296, 0.05892, 0.2035, 0.07275, 0.2068, 0.0997, 0.1411, 0.1109, 0.1666, 0.08316, 0.3597, 0.06712, 0.3296, 0.06829, 0.344, 0.04225, 0.3743, 0.04067, 0.3597, 0.06712, 0.3219, 0.08811, 0.2851, 0.08795, 0.3296, 0.06829, 0.2653, 0.02651, 0.2743, 0.03661, 0.2245, 0.04639, 0.237, 0.03374, 0.2618, 0.06884, 0.2516, 0.08945, 0.2068, 0.0997, 0.2035, 0.07275, 0.2851, 0.08795, 0.2295, 0.1042, 0.2068, 0.0997, 0.2516, 0.08945, 0.3314, 0.02137, 0.344, 0.04225, 0.296, 0.05892, 0.3011, 0.03792, 0.296, 0.05892, 0.2618, 0.06884, 0.2743, 0.03661, 0.3011, 0.03792, 0.2743, 0.03661, 0.2618, 0.06884, 0.2035, 0.07275, 0.2245, 0.04639, 0.2877, 0.02395, 0.3036, 0.02741, 0.255, 0.01709, 0.2665, 0.01569, 0.2877, 0.02395, 0.2928, 0.03898, 0.3133, 0.0391, 0.3036, 0.02741, 0.255, 0.01709, 0.237, 0.01212, 0.2486, 0.02157, 0.2665, 0.01569, 0.2877, 0.02395, 0.2665, 0.01569, 0.2486, 0.02157, 0.2928, 0.03898, 0.2057, 0.01826, 0.208, 0.01464, 0.1607, 0.02756, 0.177, 0.02064, 0.2088, 0.01893, 0.179, 0.01935, 0.1607, 0.02756, 0.208, 0.01464, 0.2768, 0.06296, 0.2397, 0.04842, 0.2308, 0.07948, 0.2648, 0.09173, 0.1435, 0.05272, 0.1359, 0.08453, 0.1593, 0.07238, 0.1682, 0.03985, 0.2004, 0.03919, 0.1682, 0.03985, 0.1593, 0.07238, 0.1935, 0.07132, 0.2928, 0.03898, 0.2486, 0.02157, 0.2397, 0.04842, 0.2768, 0.06296, 0.1607, 0.02756, 0.1435, 0.05272, 0.1682, 0.03985, 0.177, 0.02064, 0.2057, 0.01826, 0.177, 0.02064, 0.1682, 0.03985, 0.2004, 0.03919, 0.2486, 0.02157, 0.237, 0.01212, 0.208, 0.01464, 0.2057, 0.01826, 0.255, 0.01709, 0.2088, 0.01893, 0.208, 0.01464, 0.237, 0.01212, 0.2397, 0.04842, 0.2004, 0.03919, 0.1935, 0.07132, 0.2308, 0.07948, 0.2486, 0.02157, 0.2057, 0.01826, 0.2004, 0.03919, 0.2397, 0.04842, 0.215, 0.02738, 0.1967, 0.04395, 0.1527, 0.0514, 0.1587, 0.03034, 0.1967, 0.04395, 0.1813, 0.06136, 0.1471, 0.08085, 0.1527, 0.0514, 0.1224, 0.06235, 0.1083, 0.08267, 0.1229, 0.05162, 0.1274, 0.04419, 0.08298, 0.1354, 0.06748, 0.1592, 0.09649, 0.1242, 0.1118, 0.0994, 0.08298, 0.1354, 0.03674, 0.1585, 0.03169, 0.1759, 0.06748, 0.1592, 0.08964, 0.1178, 0.07574, 0.1508, 0.09987, 0.1172, 0.109, 0.0831, 0.06713, 0.1859, 0.05818, 0.2096, 0.03391, 0.2286, 0.05539, 0.1987, 0.06187, 0.192, 0.05818, 0.2096, 0.06713, 0.1859, 0.08037, 0.1588, 0.06187, 0.192, 0.03108, 0.2091, 0.03391, 0.2286, 0.05818, 0.2096, 0.1083, 0.08267, 0.08964, 0.1178, 0.109, 0.0831, 0.1229, 0.05162, 0.06748, 0.1592, 0.06187, 0.192, 0.08037, 0.1588, 0.09649, 0.1242, 0.06748, 0.1592, 0.03169, 0.1759, 0.03108, 0.2091, 0.06187, 0.192, 0.1118, 0.0994, 0.09649, 0.1242, 0.1083, 0.08267, 0.1224, 0.06235, 0.07574, 0.1508, 0.06713, 0.1859, 0.05539, 0.1987, 0.06617, 0.1733, 0.08037, 0.1588, 0.06713, 0.1859, 0.07574, 0.1508, 0.08964, 0.1178, 0.09649, 0.1242, 0.08037, 0.1588, 0.08964, 0.1178, 0.1083, 0.08267, 0.3149, 0.01831, 0.2653, 0.02651, 0.2612, 0.02469, 0.2914, 0.02049, 0.2245, 0.04639, 0.1967, 0.04395, 0.215, 0.02738, 0.237, 0.03374, 0.1411, 0.1109, 0.1206, 0.11, 0.1471, 0.08085, 0.1666, 0.08316, 0.2035, 0.07275, 0.1666, 0.08316, 0.1471, 0.08085, 0.1813, 0.06136, 0.2035, 0.07275, 0.1813, 0.06136, 0.1967, 0.04395, 0.2245, 0.04639, 0.2653, 0.02651, 0.237, 0.03374, 0.215, 0.02738, 0.2612, 0.02469, 0.1435, 0.05272, 0.1264, 0.06527, 0.1219, 0.09775, 0.1359, 0.08453, 0.1607, 0.02756, 0.1298, 0.04491, 0.1264, 0.06527, 0.1435, 0.05272, 0.1587, 0.03034, 0.1527, 0.0514, 0.1224, 0.06235, 0.1274, 0.04419, 0.1587, 0.03034, 0.1274, 0.04419, 0.1229, 0.05162, 0.1428, 0.03403, 0.1471, 0.08085, 0.1206, 0.11, 0.08298, 0.1354, 0.1118, 0.0994, 0.1527, 0.0514, 0.1471, 0.08085, 0.1118, 0.0994, 0.1224, 0.06235, 0.3036, 0.02741, 0.2914, 0.02049, 0.2612, 0.02469, 0.255, 0.01709, 0.2088, 0.01893, 0.215, 0.02738, 0.1587, 0.03034, 0.179, 0.01935, 0.1587, 0.03034, 0.1428, 0.03403, 0.1607, 0.02756, 0.179, 0.01935, 0.255, 0.01709, 0.2612, 0.02469, 0.215, 0.02738, 0.2088, 0.01893, 0.109, 0.0831, 0.09987, 0.1172, 0.1219, 0.09775, 0.1264, 0.06527, 0.1229, 0.05162, 0.109, 0.0831, 0.1264, 0.06527, 0.1298, 0.04491, 0.1607, 0.02756, 0.1428, 0.03403, 0.1229, 0.05162, 0.1298, 0.04491, 0.3149, 0.01831, 0.2914, 0.02049, 0.3036, 0.02741, 0.3221, 0.02584, 0.1411, 0.1109, 0.1032, 0.1312, 0.08298, 0.1354, 0.1206, 0.11, 0.3705, 0.1001, 0.3774, 0.1569, 0.3022, 0.1615, 0.3132, 0.1086, 0.3747, 0.2381, 0.3661, 0.316, 0.3164, 0.2942, 0.3064, 0.2384, 0.2075, 0.128, 0.1998, 0.1837, 0.1658, 0.1697, 0.1687, 0.1493, 0.1658, 0.1697, 0.1281, 0.2071, 0.1411, 0.1439, 0.1687, 0.1493, 0.2075, 0.128, 0.1687, 0.1493, 0.1411, 0.1439, 0.1823, 0.1178, 0.1647, 0.2182, 0.1281, 0.2071, 0.1658, 0.1697, 0.1998, 0.1837, 0.2188, 0.3203, 0.1914, 0.3567, 0.1618, 0.2903, 0.2122, 0.2596, 0.3022, 0.1615, 0.259, 0.168, 0.2726, 0.1162, 0.3132, 0.1086, 0.3164, 0.2942, 0.2738, 0.3417, 0.2604, 0.2454, 0.3064, 0.2384, 0.3562, 0.3703, 0.2738, 0.3417, 0.3164, 0.2942, 0.3661, 0.316, 0.2726, 0.1162, 0.259, 0.168, 0.1998, 0.1837, 0.2075, 0.128, 0.2604, 0.2454, 0.2738, 0.3417, 0.2188, 0.3203, 0.2122, 0.2596, 0.2235, 0.4016, 0.1914, 0.3567, 0.2188, 0.3203, 0.2738, 0.3417, 0.3774, 0.1569, 0.3747, 0.2381, 0.3064, 0.2384, 0.3022, 0.1615, 0.1647, 0.2182, 0.1618, 0.2903, 0.1349, 0.2775, 0.1281, 0.2071, 0.2122, 0.2596, 0.1618, 0.2903, 0.1647, 0.2182, 0.1998, 0.1837, 0.259, 0.168, 0.2604, 0.2454, 0.2122, 0.2596, 0.1998, 0.1837, 0.3064, 0.2384, 0.2604, 0.2454, 0.259, 0.168, 0.3022, 0.1615, 0.3201, 0.4879, 0.2578, 0.437, 0.2878, 0.41, 0.3408, 0.4257, 0.1419, 0.3376, 0.1679, 0.3934, 0.1297, 0.3639, 0.1094, 0.3142, 0.1297, 0.3639, 0.1198, 0.39, 0.09224, 0.3558, 0.1094, 0.3142, 0.1525, 0.4287, 0.1198, 0.39, 0.1297, 0.3639, 0.1679, 0.3934, 0.1118, 0.4187, 0.1028, 0.4546, 0.08162, 0.4042, 0.08712, 0.3828, 0.122, 0.473, 0.1028, 0.4546, 0.1118, 0.4187, 0.136, 0.4538, 0.1198, 0.39, 0.1118, 0.4187, 0.08712, 0.3828, 0.09224, 0.3558, 0.136, 0.4538, 0.1118, 0.4187, 0.1198, 0.39, 0.1525, 0.4287, 0.2545, 0.5286, 0.3447, 0.4407, 0.3101, 0.4335, 0.2186, 0.5069, 0.3873, 0.4237, 0.3447, 0.4407, 0.2545, 0.5286, 0.2809, 0.5124, 0.2545, 0.5286, 0.2186, 0.5069, 0.2248, 0.4613, 0.2809, 0.5124, 0.2924, 0.4465, 0.2606, 0.466, 0.2458, 0.4364, 0.1906, 0.5263, 0.3143, 0.4988, 0.2606, 0.466, 0.2924, 0.4465, 0.3297, 0.4701, 0.3101, 0.4335, 0.2924, 0.4465, 0.1906, 0.5263, 0.2186, 0.5069, 0.3297, 0.4701, 0.2924, 0.4465, 0.3101, 0.4335, 0.3447, 0.4407, 0.2186, 0.5069, 0.1806, 0.4624, 0.193, 0.4428, 0.2248, 0.4613, 0.2458, 0.4364, 0.2606, 0.466, 0.2295, 0.452, 0.1382, 0.5189, 0.2458, 0.4364, 0.1382, 0.5189, 0.1615, 0.4898, 0.1906, 0.5263, 0.1906, 0.5263, 0.1615, 0.4898, 0.1806, 0.4624, 0.2186, 0.5069, 0.06116, 0.1694, 0.05786, 0.2358, 0.0109, 0.2202, 0.02159, 0.1813, 0.0109, 0.2202, 0.048, 0.2391, 0.05172, 0.1915, 0.02159, 0.1813, 0.02731, 0.2908, 0.048, 0.2391, 0.0109, 0.2202, 0.05786, 0.2358, 0.05107, 0.2706, 0.01969, 0.3097, 0.012, 0.2712, 0.05103, 0.2233, 0.04172, 0.3407, 0.01969, 0.3097, 0.05107, 0.2706, 0.02855, 0.3233, 0.02855, 0.3233, 0.05107, 0.2706, 0.048, 0.2391, 0.02731, 0.2908, 0.02173, 0.2289, 0.02302, 0.2342, 0.02618, 0.2236, 0.02494, 0.2182, 0.05172, 0.1915, 0.048, 0.2391, 0.02173, 0.2289, 0.02494, 0.2182, 0.02618, 0.2236, 0.02302, 0.2342, 0.05107, 0.2706, 0.05103, 0.2233, 0.07055, 0.291, 0.05613, 0.317, 0.02731, 0.2908, 0.05786, 0.2358, 0.0551, 0.3472, 0.0639, 0.3731, 0.04172, 0.3407, 0.02855, 0.3233, 0.05613, 0.317, 0.0551, 0.3472, 0.02855, 0.3233, 0.02731, 0.2908, 0.05172, 0.1915, 0.02494, 0.2182, 0.02618, 0.2236, 0.05103, 0.2233, 0.05107, 0.2706, 0.02302, 0.2342, 0.02173, 0.2289, 0.048, 0.2391, 0.1914, 0.3567, 0.1679, 0.3934, 0.1419, 0.3376, 0.1618, 0.2903, 0.1419, 0.3376, 0.1094, 0.3142, 0.1349, 0.2775, 0.1618, 0.2903, 0.1349, 0.2775, 0.1094, 0.3142, 0.09162, 0.2485, 0.1281, 0.2071, 0.2051, 0.4245, 0.1679, 0.3934, 0.1914, 0.3567, 0.2235, 0.4016, 0.3353, 0.5197, 0.3873, 0.4237, 0.2809, 0.5124, 0.3201, 0.4879, 0.2809, 0.5124, 0.2248, 0.4613, 0.2578, 0.437, 0.3201, 0.4879, 0.08849, 0.1953, 0.05786, 0.2358, 0.06116, 0.1694, 0.09527, 0.1595, 0.1411, 0.1439, 0.1281, 0.2071, 0.08849, 0.1953, 0.09527, 0.1595, 0.09224, 0.3558, 0.05613, 0.317, 0.07055, 0.291, 0.1094, 0.3142, 0.08162, 0.4042, 0.0639, 0.3731, 0.0551, 0.3472, 0.08712, 0.3828, 0.09162, 0.2485, 0.1094, 0.3142, 0.07055, 0.291, 0.05786, 0.2358, 0.08712, 0.3828, 0.0551, 0.3472, 0.05613, 0.317, 0.09224, 0.3558, 0.3562, 0.3703, 0.3408, 0.4257, 0.2878, 0.41, 0.2738, 0.3417, 0.2878, 0.41, 0.2578, 0.437, 0.2235, 0.4016, 0.2738, 0.3417, 0.193, 0.4428, 0.1806, 0.4624, 0.1525, 0.4287, 0.1679, 0.3934, 0.122, 0.473, 0.1382, 0.5189, 0.1085, 0.495, 0.1028, 0.4546, 0.1615, 0.4898, 0.1382, 0.5189, 0.122, 0.473, 0.136, 0.4538, 0.2051, 0.4245, 0.2248, 0.4613, 0.193, 0.4428, 0.1679, 0.3934, 0.1806, 0.4624, 0.1615, 0.4898, 0.136, 0.4538, 0.1525, 0.4287, 0.2578, 0.437, 0.2248, 0.4613, 0.2051, 0.4245, 0.2235, 0.4016, 0.09162, 0.2485, 0.05786, 0.2358, 0.08849, 0.1953, 0.1281, 0.2071, 0.4095, 0.2375, 0.396, 0.2582, 0.4087, 0.2828, 0.4243, 0.2682, 0.4325, 0.2864, 0.4243, 0.2682, 0.4087, 0.2828, 0.4179, 0.3006, 0.439, 0.3095, 0.4289, 0.3286, 0.438, 0.3639, 0.4461, 0.3457, 0.3799, 0.276, 0.3618, 0.2903, 0.3762, 0.32, 0.3929, 0.3001, 0.4033, 0.3177, 0.3929, 0.3001, 0.3762, 0.32, 0.3864, 0.3371, 0.4163, 0.345, 0.3967, 0.3583, 0.409, 0.3915, 0.4283, 0.3792, 0.396, 0.2582, 0.3799, 0.276, 0.3929, 0.3001, 0.4087, 0.2828, 0.4179, 0.3006, 0.4087, 0.2828, 0.3929, 0.3001, 0.4033, 0.3177, 0.4289, 0.3286, 0.4163, 0.345, 0.4283, 0.3792, 0.438, 0.3639, 0.4267, 0.3951, 0.4283, 0.3792, 0.409, 0.3915, 0.4216, 0.3991, 0.4325, 0.2864, 0.4179, 0.3006, 0.4289, 0.3286, 0.439, 0.3095, 0.4033, 0.3177, 0.3864, 0.3371, 0.3967, 0.3583, 0.4163, 0.345, 0.4179, 0.3006, 0.4033, 0.3177, 0.4163, 0.345, 0.4289, 0.3286, 0.3634, 0.1859, 0.3794, 0.1942, 0.3668, 0.1714, 0.3513, 0.1697, 0.3634, 0.1859, 0.3544, 0.2012, 0.369, 0.2181, 0.3794, 0.1942, 0.3634, 0.1859, 0.3513, 0.1697, 0.3375, 0.189, 0.3544, 0.2012, 0.3198, 0.1496, 0.2922, 0.1314, 0.2818, 0.1555, 0.3083, 0.1705, 0.3279, 0.2132, 0.3348, 0.2292, 0.3517, 0.2357, 0.3451, 0.2152, 0.3279, 0.2132, 0.3114, 0.2312, 0.3248, 0.2435, 0.3348, 0.2292, 0.3517, 0.2357, 0.3348, 0.2292, 0.3248, 0.2435, 0.3434, 0.2626, 0.2978, 0.1928, 0.2674, 0.1745, 0.2606, 0.2013, 0.2882, 0.2145, 0.3544, 0.2012, 0.3451, 0.2152, 0.3517, 0.2357, 0.369, 0.2181, 0.3544, 0.2012, 0.3375, 0.189, 0.3279, 0.2132, 0.3451, 0.2152, 0.3083, 0.1705, 0.2818, 0.1555, 0.2674, 0.1745, 0.2978, 0.1928, 0.3513, 0.1697, 0.3198, 0.1496, 0.3083, 0.1705, 0.3375, 0.189, 0.3279, 0.2132, 0.2978, 0.1928, 0.2882, 0.2145, 0.3114, 0.2312, 0.2765, 0.1215, 0.2667, 0.1472, 0.2818, 0.1555, 0.2922, 0.1314, 0.2667, 0.1472, 0.2592, 0.1592, 0.2674, 0.1745, 0.2818, 0.1555, 0.3375, 0.189, 0.3083, 0.1705, 0.2978, 0.1928, 0.3279, 0.2132, 0.3643, 0.371, 0.3648, 0.404, 0.3814, 0.4, 0.3787, 0.3661, 0.3643, 0.371, 0.3437, 0.3767, 0.3464, 0.4068, 0.3648, 0.404, 0.3573, 0.3373, 0.3643, 0.371, 0.3787, 0.3661, 0.3772, 0.3475, 0.3573, 0.3373, 0.3405, 0.3526, 0.3437, 0.3767, 0.3643, 0.371, 0.2971, 0.2502, 0.2884, 0.261, 0.2948, 0.2853, 0.3099, 0.2657, 0.3222, 0.2823, 0.3099, 0.2657, 0.2948, 0.2853, 0.313, 0.2936, 0.2461, 0.2498, 0.2417, 0.2719, 0.2685, 0.2761, 0.2729, 0.2571, 0.2791, 0.2375, 0.2524, 0.2259, 0.2461, 0.2498, 0.2729, 0.2571, 0.2685, 0.2761, 0.2417, 0.2719, 0.2387, 0.2902, 0.2646, 0.2959, 0.2729, 0.2571, 0.2685, 0.2761, 0.2948, 0.2853, 0.2884, 0.261, 0.2971, 0.2502, 0.2791, 0.2375, 0.2729, 0.2571, 0.2884, 0.261, 0.2948, 0.2853, 0.2685, 0.2761, 0.2646, 0.2959, 0.2809, 0.3018, 0.3356, 0.3041, 0.314, 0.3155, 0.3267, 0.3458, 0.3382, 0.3276, 0.2876, 0.324, 0.2844, 0.3554, 0.3065, 0.3539, 0.304, 0.3344, 0.287, 0.3865, 0.2806, 0.4097, 0.3068, 0.411, 0.3091, 0.3838, 0.287, 0.3865, 0.2723, 0.3865, 0.2676, 0.4001, 0.2806, 0.4097, 0.2355, 0.3134, 0.2334, 0.3477, 0.257, 0.3459, 0.2605, 0.3214, 0.257, 0.3459, 0.2334, 0.3477, 0.2412, 0.3633, 0.2553, 0.3615, 0.2309, 0.3783, 0.2279, 0.4042, 0.2525, 0.4076, 0.2418, 0.3936, 0.2525, 0.4076, 0.2595, 0.3987, 0.2522, 0.3849, 0.2418, 0.3936, 0.2522, 0.3849, 0.2406, 0.3739, 0.2309, 0.3783, 0.2418, 0.3936, 0.314, 0.3155, 0.304, 0.3344, 0.3065, 0.3539, 0.3267, 0.3458, 0.314, 0.3155, 0.3013, 0.3089, 0.2876, 0.324, 0.304, 0.3344, 0.3267, 0.3805, 0.3091, 0.3838, 0.3068, 0.411, 0.3235, 0.4094, 0.2605, 0.3214, 0.257, 0.3459, 0.2844, 0.3554, 0.2876, 0.324, 0.2844, 0.3554, 0.257, 0.3459, 0.2553, 0.3615, 0.2742, 0.3653, 0.2522, 0.3849, 0.2595, 0.3987, 0.2676, 0.4001, 0.2723, 0.3865, 0.2676, 0.4001, 0.2595, 0.3987, 0.2525, 0.4076, 0.2806, 0.4097, 0.2844, 0.3554, 0.287, 0.3865, 0.3091, 0.3838, 0.3065, 0.3539, 0.2844, 0.3554, 0.2742, 0.3653, 0.2723, 0.3865, 0.287, 0.3865, 0.2412, 0.3633, 0.2406, 0.3739, 0.2522, 0.3849, 0.2553, 0.3615, 0.2309, 0.3783, 0.2406, 0.3739, 0.2412, 0.3633, 0.2334, 0.3477, 0.2553, 0.3615, 0.2522, 0.3849, 0.2723, 0.3865, 0.2742, 0.3653, 0.3267, 0.3458, 0.3065, 0.3539, 0.3091, 0.3838, 0.3267, 0.3805, 0.3618, 0.2903, 0.3503, 0.3111, 0.3573, 0.3373, 0.3762, 0.32, 0.3864, 0.3371, 0.3762, 0.32, 0.3573, 0.3373, 0.3772, 0.3475, 0.3967, 0.3583, 0.3787, 0.3661, 0.3814, 0.4, 0.409, 0.3915, 0.3864, 0.3371, 0.3772, 0.3475, 0.3787, 0.3661, 0.3967, 0.3583, 0.3114, 0.2312, 0.2971, 0.2502, 0.3099, 0.2657, 0.3248, 0.2435, 0.3434, 0.2626, 0.3248, 0.2435, 0.3099, 0.2657, 0.3222, 0.2823, 0.2882, 0.2145, 0.2606, 0.2013, 0.2524, 0.2259, 0.2791, 0.2375, 0.3114, 0.2312, 0.2882, 0.2145, 0.2791, 0.2375, 0.2971, 0.2502, 0.3984, 0.2167, 0.3794, 0.1942, 0.369, 0.2181, 0.3841, 0.2368, 0.3694, 0.2568, 0.3517, 0.2357, 0.3434, 0.2626, 0.361, 0.268, 0.3841, 0.2368, 0.369, 0.2181, 0.3517, 0.2357, 0.3694, 0.2568, 0.3356, 0.3041, 0.3382, 0.3276, 0.3573, 0.3373, 0.3503, 0.3111, 0.3573, 0.3373, 0.3382, 0.3276, 0.3267, 0.3458, 0.3405, 0.3526, 0.3267, 0.3805, 0.3235, 0.4094, 0.3464, 0.4068, 0.3437, 0.3767, 0.3267, 0.3458, 0.3267, 0.3805, 0.3437, 0.3767, 0.3405, 0.3526, 0.3984, 0.2167, 0.3841, 0.2368, 0.396, 0.2582, 0.4095, 0.2375, 0.3694, 0.2568, 0.361, 0.268, 0.3618, 0.2903, 0.3799, 0.276, 0.3841, 0.2368, 0.3694, 0.2568, 0.3799, 0.276, 0.396, 0.2582, 0.2948, 0.2853, 0.3013, 0.3089, 0.314, 0.3155, 0.313, 0.2936, 0.3222, 0.2823, 0.313, 0.2936, 0.314, 0.3155, 0.3356, 0.3041, 0.2387, 0.2902, 0.2355, 0.3134, 0.2605, 0.3214, 0.2646, 0.2959, 0.2646, 0.2959, 0.2605, 0.3214, 0.2876, 0.324, 0.2809, 0.3018, 0.2948, 0.2853, 0.2809, 0.3018, 0.2876, 0.324, 0.3013, 0.3089, 0.3434, 0.2626, 0.3496, 0.2834, 0.3618, 0.2903, 0.361, 0.268, 0.3434, 0.2626, 0.3222, 0.2823, 0.3356, 0.3041, 0.3496, 0.2834, 0.3618, 0.2903, 0.3496, 0.2834, 0.3356, 0.3041, 0.3503, 0.3111, 0.4511, 0.3834, 0.4425, 0.3999, 0.4346, 0.4383, 0.4484, 0.4187, 0.4346, 0.4383, 0.4329, 0.448, 0.4418, 0.438, 0.4484, 0.4187, 0.3811, 0.4432, 0.3771, 0.4572, 0.3991, 0.4468, 0.4033, 0.4255, 0.4306, 0.4116, 0.4033, 0.4255, 0.3991, 0.4468, 0.4157, 0.4496, 0.3991, 0.4468, 0.3771, 0.4572, 0.3964, 0.4652, 0.4157, 0.4496, 0.4425, 0.3999, 0.4306, 0.4116, 0.4157, 0.4496, 0.4346, 0.4383, 0.4122, 0.4718, 0.3908, 0.4789, 0.385, 0.4987, 0.3912, 0.4953, 0.4134, 0.4641, 0.3908, 0.4789, 0.4122, 0.4718, 0.4225, 0.4586, 0.4222, 0.4071, 0.4033, 0.4255, 0.4306, 0.4116, 0.4273, 0.4032, 0.4346, 0.4383, 0.4225, 0.4586, 0.4122, 0.4718, 0.4329, 0.448, 0.4418, 0.438, 0.4329, 0.448, 0.4122, 0.4718, 0.4268, 0.4569, 0.3964, 0.4652, 0.3908, 0.4789, 0.4134, 0.4641, 0.4157, 0.4496, 0.3964, 0.4652, 0.3771, 0.4572, 0.3727, 0.4724, 0.3908, 0.4789, 0.4346, 0.4383, 0.4157, 0.4496, 0.4134, 0.4641, 0.4225, 0.4586, 0.41, 0.4767, 0.4016, 0.4862, 0.3795, 0.5109, 0.3931, 0.4941, 0.3795, 0.5109, 0.3647, 0.5276, 0.3723, 0.516, 0.3931, 0.4941, 0.3173, 0.495, 0.3121, 0.5212, 0.3388, 0.5086, 0.3433, 0.4834, 0.3649, 0.4935, 0.3433, 0.4834, 0.3388, 0.5086, 0.3587, 0.5161, 0.3388, 0.5086, 0.3121, 0.5212, 0.409, 0.426, 0.3587, 0.5161, 0.408, 0.4551, 0.3925, 0.4642, 0.3722, 0.4852, 0.3868, 0.4795, 0.3722, 0.4852, 0.3395, 0.5113, 0.3478, 0.509, 0.3868, 0.4795, 0.3141, 0.4673, 0.3179, 0.4867, 0.3414, 0.48, 0.3503, 0.4535, 0.3735, 0.4661, 0.3503, 0.4535, 0.3414, 0.48, 0.354, 0.4839, 0.3414, 0.48, 0.3179, 0.4867, 0.3217, 0.5073, 0.354, 0.4839, 0.427, 0.4317, 0.4023, 0.4424, 0.4203, 0.4384, 0.4321, 0.4293, 0.3925, 0.4642, 0.3735, 0.4661, 0.354, 0.4839, 0.3722, 0.4852, 0.354, 0.4839, 0.3217, 0.5073, 0.3395, 0.5113, 0.3722, 0.4852, 0.4203, 0.4384, 0.3925, 0.4642, 0.408, 0.4551, 0.4284, 0.4303, 0.3814, 0.4404, 0.3503, 0.4535, 0.3735, 0.4661, 0.4023, 0.4424, 0.3478, 0.509, 0.3395, 0.5113, 0.3168, 0.5243, 0.326, 0.5223, 0.3395, 0.5113, 0.3217, 0.5073, 0.3084, 0.5247, 0.3168, 0.5243, 0.4023, 0.4424, 0.3735, 0.4661, 0.3925, 0.4642, 0.4203, 0.4384, 0.2897, 0.4437, 0.2943, 0.4571, 0.3171, 0.452, 0.3203, 0.4362, 0.3382, 0.4466, 0.3203, 0.4362, 0.3171, 0.452, 0.3315, 0.4594, 0.3171, 0.452, 0.2943, 0.4571, 0.3, 0.4693, 0.3315, 0.4594, 0.248, 0.5104, 0.3105, 0.424, 0.2695, 0.5243, 0.2695, 0.4956, 0.248, 0.5104, 0.2291, 0.4955, 0.2232, 0.5226, 0.3105, 0.424, 0.2564, 0.4879, 0.2291, 0.4955, 0.248, 0.5104, 0.2695, 0.4956, 0.2277, 0.4332, 0.225, 0.4631, 0.2499, 0.4541, 0.2581, 0.4387, 0.3034, 0.4262, 0.2867, 0.4312, 0.2897, 0.4437, 0.3203, 0.4362, 0.2707, 0.4491, 0.2581, 0.4387, 0.2499, 0.4541, 0.2639, 0.4647, 0.2499, 0.4541, 0.225, 0.4631, 0.2343, 0.4734, 0.2639, 0.4647, 0.2707, 0.4491, 0.2639, 0.4647, 0.2943, 0.4571, 0.2897, 0.4437, 0.2943, 0.4571, 0.2639, 0.4647, 0.2801, 0.4747, 0.3, 0.4693, 0.2695, 0.4956, 0.2695, 0.5243, 0.2923, 0.5091, 0.3031, 0.4873, 0.3, 0.4693, 0.3031, 0.4873, 0.3242, 0.4732, 0.3315, 0.4594, 0.2343, 0.4734, 0.2291, 0.4955, 0.2564, 0.4879, 0.2639, 0.4647, 0.2801, 0.4747, 0.2639, 0.4647, 0.2564, 0.4879, 0.2695, 0.4956, 0.2801, 0.4747, 0.2695, 0.4956, 0.3031, 0.4873, 0.3, 0.4693, 0.2343, 0.4734, 0.225, 0.4631, 0.212, 0.4805, 0.2291, 0.4955, 0.2867, 0.4312, 0.2581, 0.4387, 0.2707, 0.4491, 0.2897, 0.4437, 0.3811, 0.4432, 0.3623, 0.4358, 0.3588, 0.4501, 0.3771, 0.4572, 0.3823, 0.4245, 0.3623, 0.4358, 0.3811, 0.4432, 0.4033, 0.4255, 0.3173, 0.495, 0.3031, 0.4873, 0.2923, 0.5091, 0.3121, 0.5212, 0.3242, 0.4732, 0.3031, 0.4873, 0.3173, 0.495, 0.3433, 0.4834, 0.3475, 0.4669, 0.3315, 0.4594, 0.3242, 0.4732, 0.3433, 0.4834, 0.2923, 0.5091, 0.2695, 0.5243, 0.3585, 0.4259, 0.3121, 0.5212, 0.3323, 0.44, 0.3107, 0.4478, 0.3141, 0.4673, 0.3503, 0.4535, 0.4122, 0.4718, 0.3912, 0.4953, 0.3795, 0.5109, 0.4016, 0.4862, 0.4122, 0.4718, 0.4016, 0.4862, 0.41, 0.4767, 0.4268, 0.4569, 0.3649, 0.4935, 0.3587, 0.5161, 0.385, 0.4987, 0.3908, 0.4789, 0.3727, 0.4724, 0.3433, 0.4834, 0.3649, 0.4935, 0.3908, 0.4789, 0.3475, 0.4669, 0.3433, 0.4834, 0.3727, 0.4724, 0.3771, 0.4572, 0.385, 0.4987, 0.3587, 0.5161, 0.3795, 0.5109, 0.3912, 0.4953, 0.3382, 0.4466, 0.3315, 0.4594, 0.3588, 0.4501, 0.3623, 0.4358, 0.3447, 0.4287, 0.3203, 0.4362, 0.3382, 0.4466, 0.3623, 0.4358, 0.3795, 0.5109, 0.4321, 0.4293, 0.4203, 0.4384, 0.3647, 0.5276, 0.3723, 0.516, 0.3647, 0.5276, 0.4203, 0.4384, 0.4284, 0.4303, 0.409, 0.426, 0.4023, 0.4424, 0.427, 0.4317, 0.3587, 0.5161, 0.409, 0.426, 0.3121, 0.5212, 0.3814, 0.4404, 0.4023, 0.4424, 0.3585, 0.4259, 0.3503, 0.4535, 0.3814, 0.4404, 0.3121, 0.5212, 0.3795, 0.5109, 0.3587, 0.5161, 0.427, 0.4317, 0.4321, 0.4293, 0.3105, 0.424, 0.3107, 0.4478, 0.3323, 0.44, 0.2695, 0.5243, 0.3585, 0.4259, 0.2695, 0.5243, 0.3323, 0.44, 0.3503, 0.4535, 0.3588, 0.4501, 0.3315, 0.4594, 0.3475, 0.4669, 0.3771, 0.4572, 0.2441, 0.1123, 0.2226, 0.11, 0.215, 0.1389, 0.2367, 0.1394, 0.1566, 0.1357, 0.1392, 0.1563, 0.1593, 0.1587, 0.1761, 0.1436, 0.1337, 0.1174, 0.1392, 0.1563, 0.1566, 0.1357, 0.1555, 0.107, 0.1866, 0.106, 0.1555, 0.107, 0.1566, 0.1357, 0.1761, 0.1436, 0.2406, 0.1658, 0.2082, 0.1645, 0.2018, 0.1898, 0.2319, 0.1932, 0.1589, 0.1759, 0.1583, 0.2061, 0.1764, 0.1941, 0.1772, 0.1686, 0.1589, 0.1759, 0.1448, 0.1878, 0.146, 0.2183, 0.1583, 0.2061, 0.2367, 0.1394, 0.215, 0.1389, 0.2082, 0.1645, 0.2406, 0.1658, 0.1593, 0.1587, 0.1589, 0.1759, 0.1772, 0.1686, 0.1761, 0.1436, 0.1593, 0.1587, 0.1392, 0.1563, 0.1448, 0.1878, 0.1589, 0.1759, 0.2226, 0.11, 0.1866, 0.106, 0.1761, 0.1436, 0.215, 0.1389, 0.2082, 0.1645, 0.1772, 0.1686, 0.1764, 0.1941, 0.2018, 0.1898, 0.2441, 0.1123, 0.2367, 0.1394, 0.2526, 0.1428, 0.2607, 0.1163, 0.2367, 0.1394, 0.2406, 0.1658, 0.2542, 0.1577, 0.2526, 0.1428, 0.215, 0.1389, 0.1761, 0.1436, 0.1772, 0.1686, 0.2082, 0.1645, 0.09047, 0.1495, 0.07379, 0.154, 0.06385, 0.1761, 0.07142, 0.1682, 0.06385, 0.1761, 0.05513, 0.2043, 0.07113, 0.1878, 0.07142, 0.1682, 0.09047, 0.1495, 0.07142, 0.1682, 0.07113, 0.1878, 0.09937, 0.1762, 0.01699, 0.2518, 0.01053, 0.2768, 0.02454, 0.2415, 0.0402, 0.2132, 0.07191, 0.2035, 0.06157, 0.2256, 0.07855, 0.2414, 0.09619, 0.2136, 0.07855, 0.2414, 0.09719, 0.2536, 0.1087, 0.2358, 0.09619, 0.2136, 0.0513, 0.2878, 0.04027, 0.3192, 0.07396, 0.3329, 0.07843, 0.286, 0.01699, 0.298, 0.04027, 0.3192, 0.0513, 0.2878, 0.03825, 0.2644, 0.0661, 0.2629, 0.03825, 0.2644, 0.0513, 0.2878, 0.07843, 0.286, 0.05513, 0.2043, 0.06157, 0.2256, 0.07191, 0.2035, 0.07113, 0.1878, 0.09937, 0.1762, 0.07113, 0.1878, 0.07191, 0.2035, 0.09619, 0.2136, 0.011, 0.2712, 0.01145, 0.2743, 0.0132, 0.2673, 0.01277, 0.2642, 0.02454, 0.2415, 0.01053, 0.2768, 0.011, 0.2712, 0.01277, 0.2642, 0.0132, 0.2673, 0.01145, 0.2743, 0.01699, 0.298, 0.03825, 0.2644, 0.0402, 0.2132, 0.02454, 0.2415, 0.05513, 0.2043, 0.06385, 0.1761, 0.06157, 0.2256, 0.03825, 0.2644, 0.0661, 0.2629, 0.07855, 0.2414, 0.0661, 0.2629, 0.07843, 0.286, 0.09719, 0.2536, 0.07855, 0.2414, 0.02454, 0.2415, 0.03825, 0.2644, 0.06157, 0.2256, 0.05513, 0.2043, 0.02454, 0.2415, 0.01277, 0.2642, 0.0132, 0.2673, 0.03825, 0.2644, 0.01699, 0.298, 0.01145, 0.2743, 0.011, 0.2712, 0.01053, 0.2768, 0.2043, 0.2396, 0.1911, 0.2551, 0.2165, 0.2707, 0.2196, 0.243, 0.1853, 0.2382, 0.1911, 0.2551, 0.2043, 0.2396, 0.1969, 0.2216, 0.2245, 0.2214, 0.1969, 0.2216, 0.2043, 0.2396, 0.2196, 0.243, 0.1772, 0.2126, 0.1645, 0.2356, 0.1853, 0.2382, 0.1969, 0.2216, 0.1853, 0.2382, 0.1645, 0.2356, 0.1723, 0.2584, 0.1911, 0.2551, 0.1846, 0.2876, 0.1822, 0.3195, 0.1958, 0.3153, 0.2033, 0.2986, 0.1424, 0.2505, 0.1376, 0.2818, 0.149, 0.2938, 0.155, 0.2634, 0.149, 0.2938, 0.1625, 0.3078, 0.1684, 0.2766, 0.155, 0.2634, 0.1314, 0.3155, 0.118, 0.3508, 0.1352, 0.3619, 0.1417, 0.3263, 0.1352, 0.3619, 0.1501, 0.3731, 0.1557, 0.3402, 0.1417, 0.3263, 0.1862, 0.3579, 0.1843, 0.3837, 0.1983, 0.3971, 0.2035, 0.365, 0.1958, 0.3153, 0.2047, 0.3315, 0.2161, 0.3047, 0.2033, 0.2986, 0.1958, 0.3153, 0.1822, 0.3195, 0.1908, 0.335, 0.2047, 0.3315, 0.1735, 0.3878, 0.1843, 0.3837, 0.1862, 0.3579, 0.1724, 0.3511, 0.1983, 0.3971, 0.1843, 0.3837, 0.1735, 0.3878, 0.1862, 0.4054, 0.1684, 0.2766, 0.1625, 0.3078, 0.1822, 0.3195, 0.1846, 0.2876, 0.1557, 0.3402, 0.1501, 0.3731, 0.1735, 0.3878, 0.1724, 0.3511, 0.1376, 0.2818, 0.1314, 0.3155, 0.1417, 0.3263, 0.149, 0.2938, 0.1417, 0.3263, 0.1557, 0.3402, 0.1625, 0.3078, 0.149, 0.2938, 0.1908, 0.335, 0.1862, 0.3579, 0.2035, 0.365, 0.2047, 0.3315, 0.1625, 0.3078, 0.1557, 0.3402, 0.1724, 0.3511, 0.1822, 0.3195, 0.1724, 0.3511, 0.1862, 0.3579, 0.1908, 0.335, 0.1822, 0.3195, 0.2319, 0.1932, 0.2018, 0.1898, 0.1969, 0.2216, 0.2245, 0.2214, 0.1583, 0.2061, 0.1645, 0.2356, 0.1772, 0.2126, 0.1764, 0.1941, 0.1583, 0.2061, 0.146, 0.2183, 0.1459, 0.2338, 0.1645, 0.2356, 0.2018, 0.1898, 0.1764, 0.1941, 0.1772, 0.2126, 0.1969, 0.2216, 0.1215, 0.2696, 0.1376, 0.2818, 0.1424, 0.2505, 0.1287, 0.2363, 0.1003, 0.3422, 0.118, 0.3508, 0.1314, 0.3155, 0.1145, 0.3057, 0.1145, 0.3057, 0.1314, 0.3155, 0.1376, 0.2818, 0.1215, 0.2696, 0.1337, 0.1174, 0.1186, 0.13, 0.1179, 0.1539, 0.1392, 0.1563, 0.1087, 0.2358, 0.09719, 0.2536, 0.1215, 0.2696, 0.1287, 0.2363, 0.1236, 0.2042, 0.09619, 0.2136, 0.1087, 0.2358, 0.1287, 0.2363, 0.07843, 0.286, 0.07396, 0.3329, 0.1003, 0.3422, 0.1145, 0.3057, 0.09719, 0.2536, 0.07843, 0.286, 0.1145, 0.3057, 0.1215, 0.2696, 0.1209, 0.1801, 0.09937, 0.1762, 0.09619, 0.2136, 0.1236, 0.2042, 0.1236, 0.2042, 0.1287, 0.2363, 0.146, 0.2183, 0.1448, 0.1878, 0.1209, 0.1801, 0.1236, 0.2042, 0.1448, 0.1878, 0.1392, 0.1563, 0.09047, 0.1495, 0.09937, 0.1762, 0.1179, 0.1539, 0.1186, 0.13, 0.1911, 0.2551, 0.1846, 0.2876, 0.2033, 0.2986, 0.2165, 0.2707, 0.1459, 0.2338, 0.1424, 0.2505, 0.155, 0.2634, 0.1645, 0.2356, 0.155, 0.2634, 0.1684, 0.2766, 0.1723, 0.2584, 0.1645, 0.2356, 0.1723, 0.2584, 0.1684, 0.2766, 0.1846, 0.2876, 0.1911, 0.2551, 0.2033, 0.2986, 0.2161, 0.3047, 0.2237, 0.2892, 0.2165, 0.2707, 0.1179, 0.1539, 0.09937, 0.1762, 0.1209, 0.1801, 0.1392, 0.1563, 0.1287, 0.2363, 0.1424, 0.2505, 0.1459, 0.2338, 0.146, 0.2183, 0.08504, 0.4668, 0.0782, 0.4802, 0.07053, 0.4488, 0.07375, 0.429, 0.09466, 0.4597, 0.1015, 0.5032, 0.1109, 0.5091, 0.1105, 0.4852, 0.08741, 0.4934, 0.1015, 0.5032, 0.09466, 0.4597, 0.07753, 0.4562, 0.0782, 0.4802, 0.08741, 0.4934, 0.07753, 0.4562, 0.07053, 0.4488, 0.2682, 0.5211, 0.2489, 0.5073, 0.2525, 0.4918, 0.2977, 0.5154, 0.2191, 0.4625, 0.2089, 0.4733, 0.1871, 0.4486, 0.1961, 0.4341, 0.1871, 0.4486, 0.09383, 0.5267, 0.1003, 0.5102, 0.1961, 0.4341, 0.2742, 0.4912, 0.2344, 0.4868, 0.2383, 0.5041, 0.2783, 0.5174, 0.2054, 0.4789, 0.2088, 0.4782, 0.1961, 0.4479, 0.1855, 0.4523, 0.1961, 0.4479, 0.1769, 0.4227, 0.1718, 0.4247, 0.1855, 0.4523, 0.2783, 0.5174, 0.2383, 0.5041, 0.2489, 0.5073, 0.2682, 0.5211, 0.2089, 0.4733, 0.2054, 0.4789, 0.1855, 0.4523, 0.1871, 0.4486, 0.1855, 0.4523, 0.1718, 0.4247, 0.09383, 0.5267, 0.1871, 0.4486, 0.2489, 0.5073, 0.2089, 0.4733, 0.2191, 0.4625, 0.2525, 0.4918, 0.1961, 0.4479, 0.2088, 0.4782, 0.2344, 0.4868, 0.2205, 0.4722, 0.2344, 0.4868, 0.2088, 0.4782, 0.2054, 0.4789, 0.2383, 0.5041, 0.3075, 0.5218, 0.2869, 0.5232, 0.2682, 0.5211, 0.2977, 0.5154, 0.2869, 0.5232, 0.2933, 0.5243, 0.2783, 0.5174, 0.2682, 0.5211, 0.2383, 0.5041, 0.2054, 0.4789, 0.2089, 0.4733, 0.2489, 0.5073, 0.03381, 0.3292, 0.03203, 0.3554, 0.01893, 0.3224, 0.02282, 0.3052, 0.0423, 0.3812, 0.03203, 0.3554, 0.03381, 0.3292, 0.04321, 0.3509, 0.03483, 0.3596, 0.03465, 0.3863, 0.05999, 0.4078, 0.07129, 0.371, 0.02966, 0.3789, 0.03465, 0.3863, 0.03483, 0.3596, 0.01999, 0.343, 0.05999, 0.4078, 0.03465, 0.3863, 0.02966, 0.3789, 0.04464, 0.4042, 0.03203, 0.3554, 0.02966, 0.3789, 0.01999, 0.343, 0.01893, 0.3224, 0.04464, 0.4042, 0.02966, 0.3789, 0.03203, 0.3554, 0.0423, 0.3812, 0.06283, 0.4005, 0.05927, 0.4217, 0.0423, 0.3812, 0.04321, 0.3509, 0.06291, 0.4304, 0.07031, 0.432, 0.05999, 0.4078, 0.04464, 0.4042, 0.05927, 0.4217, 0.06291, 0.4304, 0.04464, 0.4042, 0.0423, 0.3812, 0.1696, 0.4173, 0.1683, 0.4562, 0.184, 0.4494, 0.1862, 0.4228, 0.1648, 0.4889, 0.2309, 0.4221, 0.2705, 0.4251, 0.1941, 0.4976, 0.1027, 0.3827, 0.1061, 0.4266, 0.1247, 0.4356, 0.13, 0.3985, 0.1247, 0.4356, 0.1409, 0.4445, 0.1458, 0.4075, 0.13, 0.3985, 0.1276, 0.5215, 0.1367, 0.5153, 0.1367, 0.4833, 0.1188, 0.4754, 0.184, 0.4494, 0.1946, 0.462, 0.2008, 0.4268, 0.1862, 0.4228, 0.184, 0.4494, 0.1683, 0.4562, 0.179, 0.4734, 0.1946, 0.462, 0.195, 0.4801, 0.1785, 0.4781, 0.1648, 0.4889, 0.1941, 0.4976, 0.1458, 0.4075, 0.1409, 0.4445, 0.1683, 0.4562, 0.1696, 0.4173, 0.1367, 0.4833, 0.1367, 0.5153, 0.2309, 0.4221, 0.1648, 0.4889, 0.2309, 0.4221, 0.1367, 0.5153, 0.1276, 0.5215, 0.2163, 0.435, 0.1061, 0.4266, 0.1095, 0.4578, 0.1188, 0.4754, 0.1247, 0.4356, 0.1188, 0.4754, 0.1367, 0.4833, 0.1409, 0.4445, 0.1247, 0.4356, 0.179, 0.4734, 0.1785, 0.4781, 0.195, 0.4801, 0.1946, 0.462, 0.1409, 0.4445, 0.1367, 0.4833, 0.1648, 0.4889, 0.1683, 0.4562, 0.1648, 0.4889, 0.1785, 0.4781, 0.179, 0.4734, 0.1683, 0.4562, 0.2307, 0.4566, 0.2462, 0.4794, 0.258, 0.48, 0.2719, 0.4593, 0.2596, 0.4437, 0.2401, 0.4423, 0.2307, 0.4566, 0.2719, 0.4593, 0.08708, 0.4185, 0.1061, 0.4266, 0.1027, 0.3827, 0.08779, 0.3767, 0.1109, 0.5091, 0.1276, 0.5215, 0.1188, 0.4754, 0.1105, 0.4852, 0.1188, 0.4754, 0.1095, 0.4578, 0.09466, 0.4597, 0.1105, 0.4852, 0.09466, 0.4597, 0.1095, 0.4578, 0.1061, 0.4266, 0.08708, 0.4185, 0.2851, 0.4761, 0.2719, 0.4593, 0.258, 0.48, 0.2742, 0.4912, 0.2344, 0.4868, 0.2462, 0.4794, 0.2307, 0.4566, 0.2205, 0.4722, 0.258, 0.48, 0.2462, 0.4794, 0.2344, 0.4868, 0.2742, 0.4912, 0.2307, 0.4566, 0.2076, 0.4423, 0.1961, 0.4479, 0.2205, 0.4722, 0.07129, 0.371, 0.05999, 0.4078, 0.08708, 0.4185, 0.08779, 0.3767, 0.07053, 0.4488, 0.05927, 0.4217, 0.06283, 0.4005, 0.07375, 0.429, 0.09466, 0.4597, 0.07031, 0.432, 0.06291, 0.4304, 0.07753, 0.4562, 0.05999, 0.4078, 0.07031, 0.432, 0.09466, 0.4597, 0.08708, 0.4185, 0.07753, 0.4562, 0.06291, 0.4304, 0.05927, 0.4217, 0.07053, 0.4488, 0.1003, 0.5102, 0.09383, 0.5267, 0.0782, 0.4802, 0.08504, 0.4668, 0.1015, 0.5032, 0.1769, 0.4227, 0.1961, 0.4479, 0.1109, 0.5091, 0.1718, 0.4247, 0.1769, 0.4227, 0.1015, 0.5032, 0.08741, 0.4934, 0.09383, 0.5267, 0.1718, 0.4247, 0.08741, 0.4934, 0.0782, 0.4802, 0.2309, 0.4221, 0.2401, 0.4423, 0.2596, 0.4437, 0.2705, 0.4251, 0.2847, 0.439, 0.2705, 0.4251, 0.2596, 0.4437, 0.2719, 0.4593, 0.2307, 0.4566, 0.2401, 0.4423, 0.2309, 0.4221, 0.2163, 0.435, 0.1276, 0.5215, 0.2076, 0.4423, 0.2307, 0.4566, 0.2163, 0.435, 0.1961, 0.4479, 0.2076, 0.4423, 0.1276, 0.5215, 0.1109, 0.5091, 0.4216, 0.2119, 0.4095, 0.2375, 0.4243, 0.2682, 0.4412, 0.2564, 0.4413, 0.2792, 0.4412, 0.2564, 0.4243, 0.2682, 0.4325, 0.2864, 0.4517, 0.288, 0.439, 0.3095, 0.4461, 0.3457, 0.4591, 0.3262, 0.4413, 0.2792, 0.4325, 0.2864, 0.439, 0.3095, 0.4517, 0.288, 0.35, 0.1542, 0.3513, 0.1697, 0.3668, 0.1714, 0.3654, 0.1581, 0.3984, 0.1835, 0.3654, 0.1581, 0.3668, 0.1714, 0.3794, 0.1942, 0.332, 0.1325, 0.2959, 0.1072, 0.2922, 0.1314, 0.3198, 0.1496, 0.2788, 0.1068, 0.2765, 0.1215, 0.2922, 0.1314, 0.2959, 0.1072, 0.35, 0.1542, 0.332, 0.1325, 0.3198, 0.1496, 0.3513, 0.1697, 0.4082, 0.2026, 0.3984, 0.2167, 0.4095, 0.2375, 0.4216, 0.2119, 0.4082, 0.2026, 0.3984, 0.1835, 0.3794, 0.1942, 0.3984, 0.2167, 0.4638, 0.3654, 0.4511, 0.3834, 0.4484, 0.4187, 0.4657, 0.3992, 0.4484, 0.4187, 0.4418, 0.438, 0.4613, 0.4195, 0.4657, 0.3992, 0.4613, 0.4195, 0.4418, 0.438, 0.4268, 0.4569, 0.4461, 0.4407, 0.4287, 0.4613, 0.41, 0.4767, 0.3931, 0.4941, 0.4112, 0.4802, 0.3931, 0.4941, 0.3723, 0.516, 0.3916, 0.5033, 0.4112, 0.4802, 0.4289, 0.4505, 0.408, 0.4551, 0.3868, 0.4795, 0.4067, 0.4728, 0.3868, 0.4795, 0.3478, 0.509, 0.3652, 0.4976, 0.4067, 0.4728, 0.4284, 0.4303, 0.408, 0.4551, 0.4289, 0.4505, 0.4472, 0.4238, 0.3916, 0.5033, 0.3723, 0.516, 0.4284, 0.4303, 0.4472, 0.4238, 0.4268, 0.4569, 0.41, 0.4767, 0.4287, 0.4613, 0.4461, 0.4407, 0.2648, 0.09173, 0.2308, 0.07948, 0.2226, 0.11, 0.2441, 0.1123, 0.1359, 0.08453, 0.1337, 0.1174, 0.1555, 0.107, 0.1593, 0.07238, 0.1935, 0.07132, 0.1593, 0.07238, 0.1555, 0.107, 0.1866, 0.106, 0.2648, 0.09173, 0.2441, 0.1123, 0.2607, 0.1163, 0.2718, 0.1044, 0.2308, 0.07948, 0.1935, 0.07132, 0.1866, 0.106, 0.2226, 0.11, 0.07574, 0.1508, 0.07379, 0.154, 0.09047, 0.1495, 0.09987, 0.1172, 0.07574, 0.1508, 0.06617, 0.1733, 0.06385, 0.1761, 0.07379, 0.154, 0.03391, 0.2286, 0.01699, 0.2518, 0.0402, 0.2132, 0.05539, 0.1987, 0.05539, 0.1987, 0.0402, 0.2132, 0.06385, 0.1761, 0.06617, 0.1733, 0.09987, 0.1172, 0.09047, 0.1495, 0.1186, 0.13, 0.1219, 0.09775, 0.1359, 0.08453, 0.1219, 0.09775, 0.1186, 0.13, 0.1337, 0.1174, 0.1028, 0.4546, 0.08504, 0.4668, 0.07375, 0.429, 0.08162, 0.4042, 0.2977, 0.5154, 0.2525, 0.4918, 0.2606, 0.466, 0.3143, 0.4988, 0.2295, 0.452, 0.2191, 0.4625, 0.1961, 0.4341, 0.1382, 0.5189, 0.1961, 0.4341, 0.1003, 0.5102, 0.1085, 0.495, 0.1382, 0.5189, 0.2525, 0.4918, 0.2191, 0.4625, 0.2295, 0.452, 0.2606, 0.466, 0.01969, 0.3097, 0.03381, 0.3292, 0.02282, 0.3052, 0.012, 0.2712, 0.04321, 0.3509, 0.03381, 0.3292, 0.01969, 0.3097, 0.04172, 0.3407, 0.0639, 0.3731, 0.06283, 0.4005, 0.04321, 0.3509, 0.04172, 0.3407, 0.1085, 0.495, 0.1003, 0.5102, 0.08504, 0.4668, 0.1028, 0.4546, 0.07375, 0.429, 0.06283, 0.4005, 0.0639, 0.3731, 0.08162, 0.4042, 0.3148, 0.06197, 0.33, 0.06696, 0.3133, 0.0391, 0.2928, 0.03898, 0.3433, 0.04733, 0.3036, 0.02741, 0.3133, 0.0391, 0.33, 0.06696, 0.3147, 0.08767, 0.2768, 0.06296, 0.2648, 0.09173, 0.2959, 0.1072, 0.2788, 0.1068, 0.2959, 0.1072, 0.2648, 0.09173, 0.2718, 0.1044, 0.3148, 0.06197, 0.2928, 0.03898, 0.2768, 0.06296, 0.3147, 0.08767, 0.3792, 0.01655, 0.3937, 0.01959, 0.3314, 0.02137, 0.3434, 0.009196, 0.3792, 0.01655, 0.3434, 0.009196, 0.3149, 0.01831, 0.36, 0.03187, 0.4105, 0.03373, 0.4362, 0.05869, 0.3597, 0.06712, 0.3743, 0.04067, 0.3937, 0.01959, 0.3837, 0.02454, 0.344, 0.04225, 0.3314, 0.02137, 0.4105, 0.03373, 0.3743, 0.04067, 0.344, 0.04225, 0.3837, 0.02454, 0.3371, 0.03179, 0.36, 0.03187, 0.3149, 0.01831, 0.3221, 0.02584, 0.3371, 0.03179, 0.3221, 0.02584, 0.3036, 0.02741, 0.3433, 0.04733, 0.2765, 0.1215, 0.2607, 0.1163, 0.2526, 0.1428, 0.2667, 0.1472, 0.2674, 0.1745, 0.2406, 0.1658, 0.2319, 0.1932, 0.2606, 0.2013, 0.2542, 0.1577, 0.2406, 0.1658, 0.2674, 0.1745, 0.2592, 0.1592, 0.2667, 0.1472, 0.2526, 0.1428, 0.2542, 0.1577, 0.2592, 0.1592, 0.2196, 0.243, 0.2165, 0.2707, 0.2417, 0.2719, 0.2461, 0.2498, 0.2524, 0.2259, 0.2245, 0.2214, 0.2196, 0.243, 0.2461, 0.2498, 0.2417, 0.2719, 0.2165, 0.2707, 0.2237, 0.2892, 0.2387, 0.2902, 0.2161, 0.3047, 0.2047, 0.3315, 0.2334, 0.3477, 0.2355, 0.3134, 0.2035, 0.365, 0.1983, 0.3971, 0.2279, 0.4042, 0.2309, 0.3783, 0.2047, 0.3315, 0.2035, 0.365, 0.2309, 0.3783, 0.2334, 0.3477, 0.2237, 0.2892, 0.2161, 0.3047, 0.2355, 0.3134, 0.2387, 0.2902, 0.2606, 0.2013, 0.2319, 0.1932, 0.2245, 0.2214, 0.2524, 0.2259, 0.4298, 0.09448, 0.4527, 0.1681, 0.3774, 0.1569, 0.3705, 0.1001, 0.4547, 0.2448, 0.4394, 0.3499, 0.3661, 0.316, 0.3747, 0.2381, 0.4527, 0.1681, 0.4547, 0.2448, 0.3747, 0.2381, 0.3774, 0.1569, 0.4046, 0.3874, 0.3562, 0.3703, 0.3661, 0.316, 0.4394, 0.3499, 0.3907, 0.5031, 0.3749, 0.5244, 0.3353, 0.5197, 0.3201, 0.4879, 0.3907, 0.5031, 0.3201, 0.4879, 0.3408, 0.4257, 0.4167, 0.4365, 0.4045, 0.4625, 0.3447, 0.4407, 0.3873, 0.4237, 0.4293, 0.4383, 0.3652, 0.4976, 0.3143, 0.4988, 0.3297, 0.4701, 0.3834, 0.4829, 0.3834, 0.4829, 0.3297, 0.4701, 0.3447, 0.4407, 0.4045, 0.4625, 0.4046, 0.3874, 0.4167, 0.4365, 0.3408, 0.4257, 0.3562, 0.3703, 0.4293, 0.4383, 0.3873, 0.4237, 0.3353, 0.5197, 0.3749, 0.5244, 0.2008, 0.4268, 0.1946, 0.462, 0.225, 0.4631, 0.2277, 0.4332, 0.1941, 0.4976, 0.2705, 0.4251, 0.2232, 0.5226, 0.2291, 0.4955, 0.2232, 0.5226, 0.2705, 0.4251, 0.2847, 0.439, 0.3105, 0.424, 0.1946, 0.462, 0.195, 0.4801, 0.212, 0.4805, 0.225, 0.4631, 0.212, 0.4805, 0.195, 0.4801, 0.1941, 0.4976, 0.2291, 0.4955, 0.2851, 0.4761, 0.2742, 0.4912, 0.3179, 0.4867, 0.3141, 0.4673, 0.3179, 0.4867, 0.2742, 0.4912, 0.2783, 0.5174, 0.3217, 0.5073, 0.3168, 0.5243, 0.2869, 0.5232, 0.3075, 0.5218, 0.326, 0.5223, 0.3478, 0.509, 0.326, 0.5223, 0.3075, 0.5218, 0.2977, 0.5154, 0.2783, 0.5174, 0.2933, 0.5243, 0.3084, 0.5247, 0.3217, 0.5073, 0.3084, 0.5247, 0.2933, 0.5243, 0.2869, 0.5232, 0.3168, 0.5243, 0.2847, 0.439, 0.2719, 0.4593, 0.3107, 0.4478, 0.3105, 0.424, 0.3107, 0.4478, 0.2719, 0.4593, 0.2851, 0.4761, 0.3141, 0.4673, 0.533, 0.1986, 0.5517, 0.2241, 0.5517, 0.2684, 0.5361, 0.2489, 0.5294, 0.148, 0.5464, 0.1957, 0.536, 0.1603, 0.5372, 0.1024, 0.534, 0.09975, 0.5372, 0.1024, 0.536, 0.1603, 0.5501, 0.1306, 0.5047, 0.08457, 0.5144, 0.1126, 0.4664, 0.09774, 0.4699, 0.07082, 0.4664, 0.09774, 0.4298, 0.09448, 0.4362, 0.05869, 0.4699, 0.07082, 0.534, 0.09975, 0.5501, 0.1306, 0.5144, 0.1126, 0.5047, 0.08457, 0.5294, 0.148, 0.5357, 0.1732, 0.5444, 0.227, 0.5464, 0.1957, 0.528, 0.2628, 0.5249, 0.2934, 0.5311, 0.2988, 0.5389, 0.2478, 0.528, 0.2628, 0.5086, 0.2842, 0.5099, 0.3246, 0.5249, 0.2934, 0.4822, 0.3063, 0.4591, 0.3262, 0.4638, 0.3654, 0.4856, 0.3467, 0.5086, 0.2842, 0.4822, 0.3063, 0.4856, 0.3467, 0.5099, 0.3246, 0.533, 0.1986, 0.5361, 0.2489, 0.5444, 0.227, 0.5357, 0.1732, 0.5517, 0.2241, 0.5389, 0.2478, 0.5311, 0.2988, 0.5517, 0.2684, 0.3597, 0.06712, 0.3705, 0.1001, 0.3132, 0.1086, 0.3219, 0.08811, 0.2068, 0.0997, 0.1823, 0.1178, 0.1411, 0.1439, 0.1411, 0.1109, 0.2075, 0.128, 0.1823, 0.1178, 0.2068, 0.0997, 0.2295, 0.1042, 0.2851, 0.08795, 0.2726, 0.1162, 0.2075, 0.128, 0.2295, 0.1042, 0.3132, 0.1086, 0.2726, 0.1162, 0.2851, 0.08795, 0.3219, 0.08811, 0.08298, 0.1354, 0.06116, 0.1694, 0.02159, 0.1813, 0.03674, 0.1585, 0.02159, 0.1813, 0.05172, 0.1915, 0.03169, 0.1759, 0.03674, 0.1585, 0.05103, 0.2233, 0.012, 0.2712, 0.03391, 0.2286, 0.03108, 0.2091, 0.05172, 0.1915, 0.05103, 0.2233, 0.03108, 0.2091, 0.03169, 0.1759, 0.1411, 0.1109, 0.1411, 0.1439, 0.09527, 0.1595, 0.1032, 0.1312, 0.09527, 0.1595, 0.06116, 0.1694, 0.08298, 0.1354, 0.1032, 0.1312, 0.4461, 0.3457, 0.438, 0.3639, 0.4425, 0.3999, 0.4511, 0.3834, 0.4267, 0.3951, 0.4216, 0.3991, 0.4222, 0.4071, 0.4273, 0.4032, 0.4267, 0.3951, 0.4273, 0.4032, 0.4306, 0.4116, 0.4283, 0.3792, 0.409, 0.3915, 0.4033, 0.4255, 0.4222, 0.4071, 0.4216, 0.3991, 0.438, 0.3639, 0.4283, 0.3792, 0.4306, 0.4116, 0.4425, 0.3999, 0.3648, 0.404, 0.3623, 0.4358, 0.3823, 0.4245, 0.3814, 0.4, 0.3648, 0.404, 0.3464, 0.4068, 0.3447, 0.4287, 0.3623, 0.4358, 0.2806, 0.4097, 0.2867, 0.4312, 0.3034, 0.4262, 0.3068, 0.411, 0.2279, 0.4042, 0.2277, 0.4332, 0.2581, 0.4387, 0.2525, 0.4076, 0.2525, 0.4076, 0.2581, 0.4387, 0.2867, 0.4312, 0.2806, 0.4097, 0.3235, 0.4094, 0.3068, 0.411, 0.3034, 0.4262, 0.3203, 0.4362, 0.3235, 0.4094, 0.3203, 0.4362, 0.3447, 0.4287, 0.3464, 0.4068, 0.409, 0.3915, 0.3814, 0.4, 0.3823, 0.4245, 0.4033, 0.4255, 0.02282, 0.3052, 0.01893, 0.3224, 0.01053, 0.2768, 0.01699, 0.2518, 0.04027, 0.3192, 0.03483, 0.3596, 0.07129, 0.371, 0.07396, 0.3329, 0.01999, 0.343, 0.03483, 0.3596, 0.04027, 0.3192, 0.01699, 0.298, 0.01893, 0.3224, 0.01999, 0.343, 0.01699, 0.298, 0.01053, 0.2768, 0.1735, 0.3878, 0.1696, 0.4173, 0.1862, 0.4228, 0.1862, 0.4054, 0.118, 0.3508, 0.1027, 0.3827, 0.13, 0.3985, 0.1352, 0.3619, 0.13, 0.3985, 0.1458, 0.4075, 0.1501, 0.3731, 0.1352, 0.3619, 0.1501, 0.3731, 0.1458, 0.4075, 0.1696, 0.4173, 0.1735, 0.3878, 0.1862, 0.4228, 0.2008, 0.4268, 0.1983, 0.3971, 0.1862, 0.4054, 0.07396, 0.3329, 0.07129, 0.371, 0.08779, 0.3767, 0.1003, 0.3422, 0.08779, 0.3767, 0.1027, 0.3827, 0.118, 0.3508, 0.1003, 0.3422, 0.4362, 0.05869, 0.4298, 0.09448, 0.3705, 0.1001, 0.3597, 0.06712, 0.1983, 0.3971, 0.2008, 0.4268, 0.2277, 0.4332, 0.2279, 0.4042, 0.4591, 0.3262, 0.4461, 0.3457, 0.4511, 0.3834, 0.4638, 0.3654, 0.012, 0.2712, 0.02282, 0.3052, 0.01699, 0.2518, 0.03391, 0.2286, 0.2788, 0.1068, 0.2718, 0.1044, 0.2607, 0.1163, 0.2765, 0.1215, 0.3478, 0.509, 0.2977, 0.5154, 0.3143, 0.4988, 0.3652, 0.4976])
me_cube_001.materials.append(mat_material)
me_cube_001.use_remesh_preserve_volume = False
me_cube_001.use_remesh_preserve_attributes = False
me_cube_001.use_mirror_vertex_groups = False
me_cube_001.update()

# ---- objects
ob_cube_001 = bpy.data.objects.new('Cube.001', me_cube_001)
ob_lamp = bpy.data.objects.new('Lamp', light_lamp)
ob_camera = bpy.data.objects.new('Camera', cam_camera)

# ---- transforms, parenting, visibility, modifiers, constraints
ob_cube_001.location = (-0.342, 0.5808, -0.1243)
ob_cube_001.scale = (2.008, 2.008, 2.008)
ob_cube_001.lock_rotations_4d = False
ob_cube_001.empty_display_type = 'ARROWS'
ob_cube_001.lineart.crease_threshold = 0.0
ob_lamp.location = (4.076, 1.005, 5.904)
ob_lamp.rotation_euler = (0.6503, 0.05522, 1.866)
ob_lamp.lock_rotations_4d = False
ob_lamp.empty_display_type = 'ARROWS'
ob_lamp.color = (0.0, 0.0, 0.0, 0.0)
ob_lamp.lineart.crease_threshold = 0.0
ob_camera.location = (7.481, -6.508, 5.344)
ob_camera.rotation_euler = (1.109, 0.01082, 0.8149)
ob_camera.lock_rotations_4d = False
ob_camera.empty_display_type = 'ARROWS'
ob_camera.color = (0.0, 0.0, 0.0, 0.0)
ob_camera.display_type = 'WIRE'
ob_camera.lineart.crease_threshold = 0.0

# ---- collection membership
col_collection_1.objects.link(ob_cube_001)
col_collection_1.objects.link(ob_lamp)
col_collection_1.objects.link(ob_camera)

# ---- scene / render settings (as saved in the file)
scene.camera = ob_camera
scene.frame_start = 1; scene.frame_end = 250; scene.frame_set(1)
scene.render.engine = 'BLENDER_EEVEE_NEXT'
scene.render.resolution_percentage = 50
scene.render.dither_intensity = 0.0
scene.cycles.use_denoising = False
scene.cycles.samples = 10
scene.cycles.sampling_pattern = 'TABULATED_SOBOL'
scene.cycles.light_sampling_threshold = 0.0
scene.cycles.use_adaptive_sampling = False
scene.cycles.use_light_tree = False
scene.cycles.blur_glossy = 0.0
scene.cycles.pixel_filter_type = 'GAUSSIAN'
scene.cycles.sample_clamp_indirect = 0.0
scene.view_settings.view_transform = 'Standard'
bpy.context.view_layer.update()
